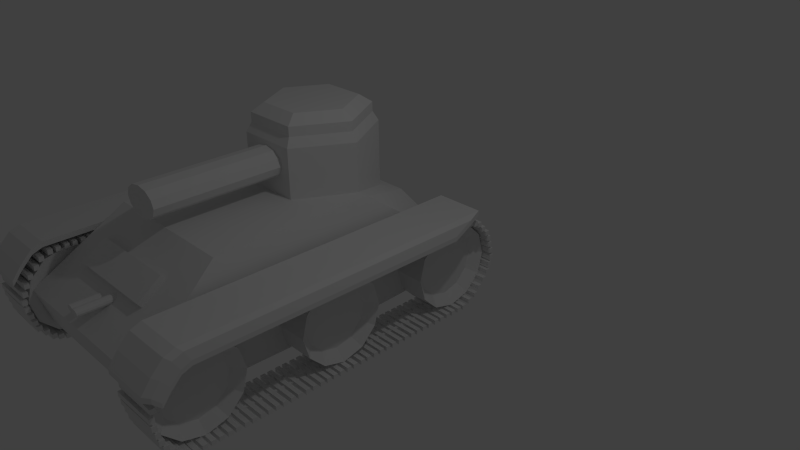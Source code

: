 # Source: StandardTank.blend  (saved by Blender 2.72.0; exported with 4.5.12 LTS)
import bpy
from mathutils import Matrix  # noqa: F401  (used for matrix-valued properties, if any)

bpy.ops.wm.read_factory_settings(use_empty=True)
scene = bpy.context.scene
scene.name = 'Scene'

# ---- collections
col_collection_1 = bpy.data.collections.new('Collection 1'); scene.collection.children.link(col_collection_1)

# ---- materials (node trees are filled in below, after node groups)
mat_material = bpy.data.materials.new('Material')
mat_material.alpha_threshold = 0.0
mat_material.use_transparent_shadow = False
mat_material.roughness = 0.5
mat_material.line_color = (0.0, 0.0, 0.0, 1.0)

# ---- material node trees

# ---- world
world_world = bpy.data.worlds.new('World'); scene.world = world_world
world_world.color = (0.05088, 0.05088, 0.05088)
world_world.use_sun_shadow = False
world_world.sun_shadow_jitter_overblur = 0.0
world_world.cycles.sampling_method = 'MANUAL'
world_world.cycles.sample_map_resolution = 256

# ---- cameras
cam_camera = bpy.data.cameras.new('Camera')
cam_camera.clip_end = 100.0
cam_camera.lens = 35.0
cam_camera.sensor_width = 32.0
cam_camera.sensor_height = 18.0
cam_camera.ortho_scale = 7.314
cam_camera.dof.focus_distance = 0.0
cam_camera.dof.aperture_fstop = 128.0

# ---- lights
light_lamp = bpy.data.lights.new('Lamp', 'POINT')
light_lamp.transmission_factor = 0.0
light_lamp.cutoff_distance = 30.0
light_lamp.energy = 100.0
light_lamp.shadow_buffer_clip_start = 1.001
light_lamp.shadow_soft_size = 0.1
light_lamp.shadow_maximum_resolution = 0.006
light_lamp.use_absolute_resolution = True
light_lamp.cycles.use_multiple_importance_sampling = False

# ---- meshes
me_cube = bpy.data.meshes.new('Cube')
me_cube.from_pydata([(-0.6946, 0.3764, -0.2062), (-0.6946, 0.3764, 0.8348), (-0.3473, 0.6874, -0.8347), (-0.3473, 0.6874, 0.8348), (0.3473, 0.6874, -0.8347), (0.3473, 0.6874, 0.8348), (0.6946, 0.3764, -0.2062), (0.6946, 0.3764, 0.8348), (0.3473, 0.06541, -0.2062), (0.3473, 0.06541, 0.8348), (-0.3473, 0.06541, -0.2062), (-0.3473, 0.06541, 0.8348), (-0.6323, 0.3764, 0.9824), (-0.3162, 0.6596, 0.9824), (0.3162, 0.6596, 0.9824), (0.6323, 0.3764, 0.9824), (0.3162, 0.09328, 0.9824), (-0.3162, 0.09328, 0.9824), (-0.6323, 0.3764, 1.135), (-0.3162, 0.6596, 1.135), (0.3162, 0.6596, 1.135), (0.6323, 0.3764, 1.135), (0.3162, 0.09328, 1.135), (-0.3162, 0.09328, 1.135), (-0.4914, 0.3764, 1.269), (-0.2457, 0.5965, 1.269), (0.2457, 0.5965, 1.269), (0.4914, 0.3764, 1.269), (0.2457, 0.1564, 1.269), (-0.2457, 0.1564, 1.269), (0.4883, -0.8806, -0.4984), (0.4883, -0.8282, -0.6888), (-0.5985, -0.8282, -0.6888), (-0.5985, -0.8806, -0.4984), (0.4883, -0.7474, -0.2143), (0.4883, -0.695, -0.4048), (-0.5985, -0.695, -0.4048), (-0.5985, -0.7474, -0.2143), (-0.1315, -1.07, -0.7742), (-0.1315, -0.7936, -0.7742), (-0.1566, -1.07, -0.7675), (-0.1566, -0.7936, -0.7675), (-0.1749, -1.07, -0.7491), (-0.1749, -0.7936, -0.7491), (-0.1816, -1.07, -0.7241), (-0.1816, -0.7936, -0.7241), (-0.1749, -1.07, -0.699), (-0.1749, -0.7936, -0.699), (-0.1566, -1.07, -0.6807), (-0.1566, -0.7936, -0.6807), (-0.1315, -1.07, -0.674), (-0.1315, -0.7936, -0.674), (-0.1064, -1.07, -0.6807), (-0.1064, -0.7936, -0.6807), (-0.08808, -1.07, -0.699), (-0.08808, -0.7936, -0.699), (-0.08137, -1.07, -0.7241), (-0.08137, -0.7936, -0.7241), (-0.08808, -1.07, -0.7491), (-0.08808, -0.7936, -0.7491), (-0.1064, -1.07, -0.7675), (-0.1064, -0.7936, -0.7675), (0.04935, -1.089, -0.7166), (0.04935, -0.7742, -0.7166), (0.02078, -1.089, -0.709), (0.02078, -0.7742, -0.709), (-0.0001391, -1.089, -0.6881), (-0.0001391, -0.7742, -0.6881), (-0.007795, -1.089, -0.6595), (-0.007795, -0.7742, -0.6595), (-0.0001391, -1.089, -0.6309), (-0.0001391, -0.7742, -0.6309), (0.02078, -1.089, -0.61), (0.02078, -0.7742, -0.61), (0.04935, -1.089, -0.6023), (0.04935, -0.7742, -0.6023), (0.07792, -1.089, -0.61), (0.07792, -0.7742, -0.61), (0.09884, -1.089, -0.6309), (0.09884, -0.7742, -0.6309), (0.1065, -1.089, -0.6595), (0.1065, -0.7742, -0.6595), (0.09884, -1.089, -0.6881), (0.09884, -0.7742, -0.6881), (0.07792, -1.089, -0.709), (0.07792, -0.7742, -0.709), (0.0, -0.6699, 0.7596), (0.0, 0.6, 0.7596), (0.1195, -0.6699, 0.7276), (0.1195, 0.6, 0.7276), (0.2069, -0.6699, 0.6402), (0.2069, 0.6, 0.6402), (0.2389, -0.6699, 0.5207), (0.2389, 0.6, 0.5207), (0.2069, -0.6699, 0.4013), (0.2069, 0.6, 0.4013), (0.1195, -0.6699, 0.3138), (0.1195, 0.6, 0.3138), (3.607e-08, -0.6699, 0.2818), (3.607e-08, 0.6, 0.2818), (-0.1195, -0.6699, 0.3138), (-0.1195, 0.6, 0.3138), (-0.2069, -0.6699, 0.4013), (-0.2069, 0.6, 0.4013), (-0.2389, -0.6699, 0.5207), (-0.2389, 0.6, 0.5207), (-0.2069, -0.6699, 0.6402), (-0.2069, 0.6, 0.6402), (-0.1195, -0.6699, 0.7276), (-0.1195, 0.6, 0.7276), (1.062, 0.8878, -0.9999), (1.047, -1.07, -0.9999), (-1.047, -1.07, -0.9999), (-1.062, 0.8878, -0.9999), (0.4855, 0.7847, -0.3403), (0.8249, -0.5615, 0.03371), (-0.8249, -0.5615, 0.03371), (-0.4855, 0.7847, -0.3403), (1.034, 0.3905, -0.9924), (-1.034, 0.3905, -0.9924), (0.8267, 0.3782, 0.05687), (-0.8267, 0.3782, 0.05687), (1.0, 0.8335, -1.613), (1.0, -0.9999, -1.613), (-1.0, -0.9999, -1.613), (-1.0, 0.8335, -1.613), (1.036, 0.3816, -1.623), (-1.036, 0.3816, -1.623), (1.517, 0.8518, -0.2852), (1.517, -0.9841, -0.2852), (0.9751, -0.9841, -0.2852), (0.9751, 0.8518, -0.2852), (1.517, 0.8518, -0.3704), (1.517, -0.9841, -0.3704), (0.9751, -0.9841, -0.3704), (0.9751, 0.8518, -0.3704), (1.517, -1.044, -0.3481), (0.9751, -1.044, -0.3481), (1.517, -1.044, -0.4332), (0.9751, -1.044, -0.4332), (1.517, -1.112, -0.5367), (0.9751, -1.112, -0.5367), (1.517, -1.112, -0.6219), (0.9751, -1.112, -0.6219), (1.517, -1.165, -0.7253), (0.9751, -1.165, -0.7253), (1.517, -1.165, -0.8105), (0.9751, -1.165, -0.8105), (1.576, 0.7584, -0.3271), (1.576, -0.9663, -0.3271), (1.576, 0.7584, -0.4071), (1.576, -0.9663, -0.4071), (1.576, -1.023, -0.3861), (1.576, -1.023, -0.4662), (1.576, -1.087, -0.5633), (1.576, -1.087, -0.6434), (1.576, -1.136, -0.7405), (1.576, -1.136, -0.8206), (1.601, 0.6358, -0.4637), (1.601, -0.943, -0.4637), (1.601, 0.6358, -0.537), (1.601, -0.943, -0.537), (1.601, -0.9948, -0.5178), (1.601, -0.9948, -0.5911), (1.601, -1.053, -0.68), (1.601, -1.053, -0.7533), (1.601, -1.098, -0.8422), (1.601, -1.098, -0.9155), (-1.271, -0.9034, -0.4899), (-1.271, 0.7562, -0.4899), (-1.303, 0.7562, -0.4899), (-1.303, -0.9034, -0.4899), (-1.271, -0.9034, -0.5098), (-1.271, 0.7562, -0.5098), (-1.303, 0.7562, -0.5098), (-1.303, -0.9034, -0.5098), (-1.137, -0.9097, -0.4899), (-1.137, 0.7499, -0.4899), (-1.17, 0.7499, -0.4899), (-1.17, -0.9097, -0.4899), (-1.137, -0.9097, -0.5098), (-1.137, 0.7499, -0.5098), (-1.17, 0.7499, -0.5098), (-1.17, -0.9097, -0.5098), (-1.271, -0.9034, -1.888), (-1.271, 0.7562, -1.888), (-1.303, 0.7562, -1.888), (-1.303, -0.9034, -1.888), (-1.271, -0.9034, -1.907), (-1.271, 0.7562, -1.907), (-1.303, 0.7562, -1.907), (-1.303, -0.9034, -1.907), (-1.137, -0.9097, -1.888), (-1.137, 0.7499, -1.888), (-1.17, 0.7499, -1.888), (-1.17, -0.9097, -1.888), (-1.137, -0.9097, -1.907), (-1.137, 0.7499, -1.907), (-1.17, 0.7499, -1.907), (-1.17, -0.9097, -1.907), (-1.013, -0.8911, -1.863), (-1.013, -0.9172, -1.863), (-1.505, -0.9172, -1.863), (-1.505, -0.8911, -1.863), (-1.013, -0.8911, -1.936), (-1.013, -0.9172, -1.936), (-1.505, -0.9172, -1.936), (-1.505, -0.8911, -1.936), (-1.013, -0.8941, -0.4503), (-1.013, -0.9203, -0.4503), (-1.505, -0.9203, -0.4503), (-1.505, -0.8941, -0.4503), (-1.013, -0.8941, -0.5231), (-1.013, -0.9203, -0.5231), (-1.505, -0.9203, -0.5231), (-1.505, -0.8941, -0.5231), (-1.519, -0.9668, -0.5208), (-1.519, -0.9392, -0.5208), (-0.9994, -0.9392, -0.5208), (-0.9994, -0.9668, -0.5208), (-1.519, -0.9668, -0.4439), (-1.519, -0.9392, -0.4439), (-0.9994, -0.9392, -0.4439), (-0.9994, -0.9668, -0.4439), (-1.519, -1.017, -0.5824), (-1.519, -0.989, -0.5824), (-0.9994, -0.989, -0.5824), (-0.9994, -1.017, -0.5824), (-1.519, -1.017, -0.5054), (-1.519, -0.989, -0.5054), (-0.9994, -0.989, -0.5054), (-0.9994, -1.017, -0.5054), (-1.519, -1.05, -0.6901), (-1.519, -1.022, -0.6901), (-0.9994, -1.022, -0.6901), (-0.9994, -1.05, -0.6901), (-1.519, -1.05, -0.6132), (-1.519, -1.022, -0.6132), (-0.9994, -1.022, -0.6132), (-0.9994, -1.05, -0.6132), (-1.519, -1.088, -0.7979), (-1.519, -1.061, -0.7979), (-0.9994, -1.061, -0.7979), (-0.9994, -1.088, -0.7979), (-1.519, -1.088, -0.721), (-1.519, -1.061, -0.721), (-0.9994, -1.061, -0.721), (-0.9994, -1.088, -0.721), (-1.519, -1.116, -0.9211), (-1.519, -1.088, -0.9211), (-0.9994, -1.088, -0.9211), (-0.9994, -1.116, -0.9211), (-1.519, -1.116, -0.8442), (-1.519, -1.088, -0.8442), (-0.9994, -1.088, -0.8442), (-0.9994, -1.116, -0.8442), (-1.519, -1.133, -1.044), (-1.519, -1.105, -1.044), (-0.9994, -1.105, -1.044), (-0.9994, -1.133, -1.044), (-1.519, -1.133, -0.9673), (-1.519, -1.105, -0.9673), (-0.9994, -1.105, -0.9673), (-0.9994, -1.133, -0.9673), (-1.519, -1.144, -1.167), (-1.519, -1.116, -1.167), (-0.9994, -1.116, -1.167), (-0.9994, -1.144, -1.167), (-1.519, -1.144, -1.09), (-1.519, -1.116, -1.09), (-0.9994, -1.116, -1.09), (-0.9994, -1.144, -1.09), (-1.519, -1.138, -1.291), (-1.519, -1.111, -1.291), (-0.9994, -1.111, -1.291), (-0.9994, -1.138, -1.291), (-1.519, -1.138, -1.214), (-1.519, -1.111, -1.214), (-0.9994, -1.111, -1.214), (-0.9994, -1.138, -1.214), (-1.519, -1.127, -1.414), (-1.519, -1.1, -1.414), (-0.9994, -1.1, -1.414), (-0.9994, -1.127, -1.414), (-1.519, -1.127, -1.337), (-1.519, -1.1, -1.337), (-0.9994, -1.1, -1.337), (-0.9994, -1.127, -1.337), (-1.519, -1.116, -1.537), (-1.519, -1.088, -1.537), (-0.9994, -1.088, -1.537), (-0.9994, -1.116, -1.537), (-1.519, -1.116, -1.46), (-1.519, -1.088, -1.46), (-0.9994, -1.088, -1.46), (-0.9994, -1.116, -1.46), (-1.519, -1.1, -1.645), (-1.519, -1.072, -1.645), (-0.9994, -1.072, -1.645), (-0.9994, -1.1, -1.645), (-1.519, -1.1, -1.568), (-1.519, -1.072, -1.568), (-0.9994, -1.072, -1.568), (-0.9994, -1.1, -1.568), (-1.519, -1.066, -1.752), (-1.519, -1.039, -1.752), (-0.9994, -1.039, -1.752), (-0.9994, -1.066, -1.752), (-1.519, -1.066, -1.676), (-1.519, -1.039, -1.676), (-0.9994, -1.039, -1.676), (-0.9994, -1.066, -1.676), (-1.519, -1.033, -1.86), (-1.519, -1.006, -1.86), (-0.9994, -1.006, -1.86), (-0.9994, -1.033, -1.86), (-1.519, -1.033, -1.783), (-1.519, -1.006, -1.783), (-0.9994, -1.006, -1.783), (-0.9994, -1.033, -1.783), (-1.519, -1.0, -1.906), (-1.519, -0.9724, -1.906), (-0.9994, -0.9724, -1.906), (-0.9994, -1.0, -1.906), (-1.519, -1.0, -1.829), (-1.519, -0.9724, -1.829), (-0.9994, -0.9724, -1.829), (-0.9994, -1.0, -1.829), (-1.519, -0.9613, -1.937), (-1.519, -0.9337, -1.937), (-0.9994, -0.9337, -1.937), (-0.9994, -0.9613, -1.937), (-1.519, -0.9613, -1.86), (-1.519, -0.9337, -1.86), (-0.9994, -0.9337, -1.86), (-0.9994, -0.9613, -1.86), (-1.013, 0.8323, -0.4655), (-1.013, 0.8062, -0.4655), (-1.505, 0.8062, -0.4655), (-1.505, 0.8323, -0.4655), (-1.013, 0.8323, -0.5383), (-1.013, 0.8062, -0.5383), (-1.505, 0.8062, -0.5383), (-1.505, 0.8323, -0.5383), (-1.013, 0.8689, -0.4947), (-1.013, 0.8428, -0.4947), (-1.505, 0.8428, -0.4947), (-1.505, 0.8689, -0.4947), (-1.013, 0.8689, -0.5674), (-1.013, 0.8428, -0.5674), (-1.505, 0.8428, -0.5674), (-1.505, 0.8689, -0.5674), (-1.013, 0.9003, -0.5384), (-1.013, 0.8742, -0.5384), (-1.505, 0.8742, -0.5384), (-1.505, 0.9003, -0.5384), (-1.013, 0.9003, -0.6111), (-1.013, 0.8742, -0.6111), (-1.505, 0.8742, -0.6111), (-1.505, 0.9003, -0.6111), (-1.013, 0.9317, -0.6403), (-1.013, 0.9056, -0.6403), (-1.505, 0.9056, -0.6403), (-1.505, 0.9317, -0.6403), (-1.013, 0.9317, -0.713), (-1.013, 0.9056, -0.713), (-1.505, 0.9056, -0.713), (-1.505, 0.9317, -0.713), (-1.013, 0.9631, -0.7422), (-1.013, 0.9369, -0.7422), (-1.505, 0.9369, -0.7422), (-1.505, 0.9631, -0.7422), (-1.013, 0.9631, -0.815), (-1.013, 0.9369, -0.815), (-1.505, 0.9369, -0.815), (-1.505, 0.9631, -0.815), (-1.013, 0.9788, -0.8441), (-1.013, 0.9526, -0.8441), (-1.505, 0.9526, -0.8441), (-1.505, 0.9788, -0.8441), (-1.013, 0.9788, -0.9169), (-1.013, 0.9526, -0.9169), (-1.505, 0.9526, -0.9169), (-1.505, 0.9788, -0.9169), (-1.013, 0.9892, -0.9606), (-1.013, 0.9631, -0.9606), (-1.505, 0.9631, -0.9606), (-1.505, 0.9892, -0.9606), (-1.013, 0.9892, -1.033), (-1.013, 0.9631, -1.033), (-1.505, 0.9631, -1.033), (-1.505, 0.9892, -1.033), (-1.013, 0.9997, -1.077), (-1.013, 0.9735, -1.077), (-1.505, 0.9735, -1.077), (-1.505, 0.9997, -1.077), (-1.013, 0.9997, -1.15), (-1.013, 0.9735, -1.15), (-1.505, 0.9735, -1.15), (-1.505, 0.9997, -1.15), (-1.013, 1.005, -1.194), (-1.013, 0.9788, -1.194), (-1.505, 0.9788, -1.194), (-1.505, 1.005, -1.194), (-1.013, 1.005, -1.266), (-1.013, 0.9788, -1.266), (-1.505, 0.9788, -1.266), (-1.505, 1.005, -1.266), (-1.013, 0.9944, -1.31), (-1.013, 0.9683, -1.31), (-1.505, 0.9683, -1.31), (-1.505, 0.9944, -1.31), (-1.013, 0.9944, -1.383), (-1.013, 0.9683, -1.383), (-1.505, 0.9683, -1.383), (-1.505, 0.9944, -1.383), (-1.013, 0.9788, -1.427), (-1.013, 0.9526, -1.427), (-1.505, 0.9526, -1.427), (-1.505, 0.9788, -1.427), (-1.013, 0.9788, -1.499), (-1.013, 0.9526, -1.499), (-1.505, 0.9526, -1.499), (-1.505, 0.9788, -1.499), (-1.013, 0.9526, -1.543), (-1.013, 0.9265, -1.543), (-1.505, 0.9265, -1.543), (-1.505, 0.9526, -1.543), (-1.013, 0.9526, -1.616), (-1.013, 0.9265, -1.616), (-1.505, 0.9265, -1.616), (-1.505, 0.9526, -1.616), (-1.013, 0.916, -1.645), (-1.013, 0.8899, -1.645), (-1.505, 0.8899, -1.645), (-1.505, 0.916, -1.645), (-1.013, 0.916, -1.718), (-1.013, 0.8899, -1.718), (-1.505, 0.8899, -1.718), (-1.505, 0.916, -1.718), (-1.013, 0.8846, -1.747), (-1.013, 0.8585, -1.747), (-1.505, 0.8585, -1.747), (-1.505, 0.8846, -1.747), (-1.013, 0.8846, -1.82), (-1.013, 0.8585, -1.82), (-1.505, 0.8585, -1.82), (-1.505, 0.8846, -1.82), (-1.013, 0.8376, -1.805), (-1.013, 0.8114, -1.805), (-1.505, 0.8114, -1.805), (-1.505, 0.8376, -1.805), (-1.013, 0.8376, -1.878), (-1.013, 0.8114, -1.878), (-1.505, 0.8114, -1.878), (-1.505, 0.8376, -1.878), (-1.013, -0.8459, -1.863), (-1.013, -0.8721, -1.863), (-1.505, -0.8721, -1.863), (-1.505, -0.8459, -1.863), (-1.013, -0.8459, -1.936), (-1.013, -0.8721, -1.936), (-1.505, -0.8721, -1.936), (-1.505, -0.8459, -1.936), (-1.013, -0.8036, -1.863), (-1.013, -0.8297, -1.863), (-1.505, -0.8297, -1.863), (-1.505, -0.8036, -1.863), (-1.013, -0.8036, -1.936), (-1.013, -0.8297, -1.936), (-1.505, -0.8297, -1.936), (-1.505, -0.8036, -1.936), (-1.013, -0.7151, -1.863), (-1.013, -0.7412, -1.863), (-1.505, -0.7412, -1.863), (-1.505, -0.7151, -1.863), (-1.013, -0.7151, -1.936), (-1.013, -0.7412, -1.936), (-1.505, -0.7412, -1.936), (-1.505, -0.7151, -1.936), (-1.013, -0.7574, -1.863), (-1.013, -0.7835, -1.863), (-1.505, -0.7835, -1.863), (-1.505, -0.7574, -1.863), (-1.013, -0.7574, -1.936), (-1.013, -0.7835, -1.936), (-1.505, -0.7835, -1.936), (-1.505, -0.7574, -1.936), (-1.013, -0.5785, -1.863), (-1.013, -0.6046, -1.863), (-1.505, -0.6046, -1.863), (-1.505, -0.5785, -1.863), (-1.013, -0.5785, -1.936), (-1.013, -0.6046, -1.936), (-1.505, -0.6046, -1.936), (-1.505, -0.5785, -1.936), (-1.013, -0.5362, -1.863), (-1.013, -0.5623, -1.863), (-1.505, -0.5623, -1.863), (-1.505, -0.5362, -1.863), (-1.013, -0.5362, -1.936), (-1.013, -0.5623, -1.936), (-1.505, -0.5623, -1.936), (-1.505, -0.5362, -1.936), (-1.013, -0.6247, -1.863), (-1.013, -0.6508, -1.863), (-1.505, -0.6508, -1.863), (-1.505, -0.6247, -1.863), (-1.013, -0.6247, -1.936), (-1.013, -0.6508, -1.936), (-1.505, -0.6508, -1.936), (-1.505, -0.6247, -1.936), (-1.013, -0.667, -1.863), (-1.013, -0.6932, -1.863), (-1.505, -0.6932, -1.863), (-1.505, -0.667, -1.863), (-1.013, -0.667, -1.936), (-1.013, -0.6932, -1.936), (-1.505, -0.6932, -1.936), (-1.505, -0.667, -1.936), (-1.013, -0.3136, -1.863), (-1.013, -0.3397, -1.863), (-1.505, -0.3397, -1.863), (-1.505, -0.3136, -1.863), (-1.013, -0.3136, -1.936), (-1.013, -0.3397, -1.936), (-1.505, -0.3397, -1.936), (-1.505, -0.3136, -1.936), (-1.013, -0.2713, -1.863), (-1.013, -0.2974, -1.863), (-1.505, -0.2974, -1.863), (-1.505, -0.2713, -1.863), (-1.013, -0.2713, -1.936), (-1.013, -0.2974, -1.936), (-1.505, -0.2974, -1.936), (-1.505, -0.2713, -1.936), (-1.013, -0.1828, -1.863), (-1.013, -0.2089, -1.863), (-1.505, -0.2089, -1.863), (-1.505, -0.1828, -1.863), (-1.013, -0.1828, -1.936), (-1.013, -0.2089, -1.936), (-1.505, -0.2089, -1.936), (-1.505, -0.1828, -1.936), (-1.013, -0.2251, -1.863), (-1.013, -0.2512, -1.863), (-1.505, -0.2512, -1.863), (-1.505, -0.2251, -1.863), (-1.013, -0.2251, -1.936), (-1.013, -0.2512, -1.936), (-1.505, -0.2512, -1.936), (-1.505, -0.2251, -1.936), (-1.013, -0.404, -1.863), (-1.013, -0.4301, -1.863), (-1.505, -0.4301, -1.863), (-1.505, -0.404, -1.863), (-1.013, -0.404, -1.936), (-1.013, -0.4301, -1.936), (-1.505, -0.4301, -1.936), (-1.505, -0.404, -1.936), (-1.013, -0.3616, -1.863), (-1.013, -0.3878, -1.863), (-1.505, -0.3878, -1.863), (-1.505, -0.3616, -1.863), (-1.013, -0.3616, -1.936), (-1.013, -0.3878, -1.936), (-1.505, -0.3878, -1.936), (-1.505, -0.3616, -1.936), (-1.013, -0.4502, -1.863), (-1.013, -0.4763, -1.863), (-1.505, -0.4763, -1.863), (-1.505, -0.4502, -1.863), (-1.013, -0.4502, -1.936), (-1.013, -0.4763, -1.936), (-1.505, -0.4763, -1.936), (-1.505, -0.4502, -1.936), (-1.013, -0.4925, -1.863), (-1.013, -0.5186, -1.863), (-1.505, -0.5186, -1.863), (-1.505, -0.4925, -1.863), (-1.013, -0.4925, -1.936), (-1.013, -0.5186, -1.936), (-1.505, -0.5186, -1.936), (-1.505, -0.4925, -1.936), (-1.013, 0.2114, -1.863), (-1.013, 0.1853, -1.863), (-1.505, 0.1853, -1.863), (-1.505, 0.2114, -1.863), (-1.013, 0.2114, -1.936), (-1.013, 0.1853, -1.936), (-1.505, 0.1853, -1.936), (-1.505, 0.2114, -1.936), (-1.013, 0.2538, -1.863), (-1.013, 0.2277, -1.863), (-1.505, 0.2277, -1.863), (-1.505, 0.2538, -1.863), (-1.013, 0.2538, -1.936), (-1.013, 0.2277, -1.936), (-1.505, 0.2277, -1.936), (-1.505, 0.2538, -1.936), (-1.013, 0.3423, -1.863), (-1.013, 0.3162, -1.863), (-1.505, 0.3162, -1.863), (-1.505, 0.3423, -1.863), (-1.013, 0.3423, -1.936), (-1.013, 0.3162, -1.936), (-1.505, 0.3162, -1.936), (-1.505, 0.3423, -1.936), (-1.013, 0.3, -1.863), (-1.013, 0.2738, -1.863), (-1.505, 0.2738, -1.863), (-1.505, 0.3, -1.863), (-1.013, 0.3, -1.936), (-1.013, 0.2738, -1.936), (-1.505, 0.2738, -1.936), (-1.505, 0.3, -1.936), (-1.013, 0.4789, -1.863), (-1.013, 0.4527, -1.863), (-1.505, 0.4527, -1.863), (-1.505, 0.4789, -1.863), (-1.013, 0.4789, -1.936), (-1.013, 0.4527, -1.936), (-1.505, 0.4527, -1.936), (-1.505, 0.4789, -1.936), (-1.013, 0.5212, -1.863), (-1.013, 0.4951, -1.863), (-1.505, 0.4951, -1.863), (-1.505, 0.5212, -1.863), (-1.013, 0.5212, -1.936), (-1.013, 0.4951, -1.936), (-1.505, 0.4951, -1.936), (-1.505, 0.5212, -1.936), (-1.013, 0.4327, -1.863), (-1.013, 0.4066, -1.863), (-1.505, 0.4066, -1.863), (-1.505, 0.4327, -1.863), (-1.013, 0.4327, -1.936), (-1.013, 0.4066, -1.936), (-1.505, 0.4066, -1.936), (-1.505, 0.4327, -1.936), (-1.013, 0.3903, -1.863), (-1.013, 0.3642, -1.863), (-1.505, 0.3642, -1.863), (-1.505, 0.3903, -1.863), (-1.013, 0.3903, -1.936), (-1.013, 0.3642, -1.936), (-1.505, 0.3642, -1.936), (-1.505, 0.3903, -1.936), (-1.013, 0.03692, -1.863), (-1.013, 0.01079, -1.863), (-1.505, 0.01079, -1.863), (-1.505, 0.03692, -1.863), (-1.013, 0.03692, -1.936), (-1.013, 0.01079, -1.936), (-1.505, 0.01079, -1.936), (-1.505, 0.03692, -1.936), (-1.013, 0.07926, -1.863), (-1.013, 0.05313, -1.863), (-1.505, 0.05313, -1.863), (-1.505, 0.07926, -1.863), (-1.013, 0.07926, -1.936), (-1.013, 0.05313, -1.936), (-1.505, 0.05313, -1.936), (-1.505, 0.07926, -1.936), (-1.013, 0.1678, -1.863), (-1.013, 0.1416, -1.863), (-1.505, 0.1416, -1.863), (-1.505, 0.1678, -1.863), (-1.013, 0.1678, -1.936), (-1.013, 0.1416, -1.936), (-1.505, 0.1416, -1.936), (-1.505, 0.1678, -1.936), (-1.013, 0.1254, -1.863), (-1.013, 0.09931, -1.863), (-1.505, 0.09931, -1.863), (-1.505, 0.1254, -1.863), (-1.013, 0.1254, -1.936), (-1.013, 0.09931, -1.936), (-1.505, 0.09931, -1.936), (-1.505, 0.1254, -1.936), (-1.013, -0.05345, -1.863), (-1.013, -0.07958, -1.863), (-1.505, -0.07958, -1.863), (-1.505, -0.05345, -1.863), (-1.013, -0.05345, -1.936), (-1.013, -0.07958, -1.936), (-1.505, -0.07958, -1.936), (-1.505, -0.05345, -1.936), (-1.013, -0.01111, -1.863), (-1.013, -0.03724, -1.863), (-1.505, -0.03724, -1.863), (-1.505, -0.01111, -1.863), (-1.013, -0.01111, -1.936), (-1.013, -0.03724, -1.936), (-1.505, -0.03724, -1.936), (-1.505, -0.01111, -1.936), (-1.013, -0.09963, -1.863), (-1.013, -0.1258, -1.863), (-1.505, -0.1258, -1.863), (-1.505, -0.09963, -1.863), (-1.013, -0.09963, -1.936), (-1.013, -0.1258, -1.936), (-1.505, -0.1258, -1.936), (-1.505, -0.09963, -1.936), (-1.013, -0.142, -1.863), (-1.013, -0.1681, -1.863), (-1.505, -0.1681, -1.863), (-1.505, -0.142, -1.863), (-1.013, -0.142, -1.936), (-1.013, -0.1681, -1.936), (-1.505, -0.1681, -1.936), (-1.505, -0.142, -1.936), (-1.013, 0.6596, -1.863), (-1.013, 0.6335, -1.863), (-1.505, 0.6335, -1.863), (-1.505, 0.6596, -1.863), (-1.013, 0.6596, -1.936), (-1.013, 0.6335, -1.936), (-1.505, 0.6335, -1.936), (-1.505, 0.6596, -1.936), (-1.013, 0.702, -1.863), (-1.013, 0.6758, -1.863), (-1.505, 0.6758, -1.863), (-1.505, 0.702, -1.863), (-1.013, 0.702, -1.936), (-1.013, 0.6758, -1.936), (-1.505, 0.6758, -1.936), (-1.505, 0.702, -1.936), (-1.013, 0.7905, -1.863), (-1.013, 0.7644, -1.863), (-1.505, 0.7644, -1.863), (-1.505, 0.7905, -1.863), (-1.013, 0.7905, -1.936), (-1.013, 0.7644, -1.936), (-1.505, 0.7644, -1.936), (-1.505, 0.7905, -1.936), (-1.013, 0.7481, -1.863), (-1.013, 0.722, -1.863), (-1.505, 0.722, -1.863), (-1.505, 0.7481, -1.863), (-1.013, 0.7481, -1.936), (-1.013, 0.722, -1.936), (-1.505, 0.722, -1.936), (-1.505, 0.7481, -1.936), (-1.013, 0.5693, -1.863), (-1.013, 0.5431, -1.863), (-1.505, 0.5431, -1.863), (-1.505, 0.5693, -1.863), (-1.013, 0.5693, -1.936), (-1.013, 0.5431, -1.936), (-1.505, 0.5431, -1.936), (-1.505, 0.5693, -1.936), (-1.013, 0.6116, -1.863), (-1.013, 0.5855, -1.863), (-1.505, 0.5855, -1.863), (-1.505, 0.6116, -1.863), (-1.013, 0.6116, -1.936), (-1.013, 0.5855, -1.936), (-1.505, 0.5855, -1.936), (-1.505, 0.6116, -1.936), (-1.013, 0.6116, -0.4503), (-1.013, 0.5855, -0.4503), (-1.505, 0.5855, -0.4503), (-1.505, 0.6116, -0.4503), (-1.013, 0.6116, -0.5231), (-1.013, 0.5855, -0.5231), (-1.505, 0.5855, -0.5231), (-1.505, 0.6116, -0.5231), (-1.013, 0.5693, -0.4503), (-1.013, 0.5431, -0.4503), (-1.505, 0.5431, -0.4503), (-1.505, 0.5693, -0.4503), (-1.013, 0.5693, -0.5231), (-1.013, 0.5431, -0.5231), (-1.505, 0.5431, -0.5231), (-1.505, 0.5693, -0.5231), (-1.013, 0.7481, -0.4503), (-1.013, 0.722, -0.4503), (-1.505, 0.722, -0.4503), (-1.505, 0.7481, -0.4503), (-1.013, 0.7481, -0.5231), (-1.013, 0.722, -0.5231), (-1.505, 0.722, -0.5231), (-1.505, 0.7481, -0.5231), (-1.013, 0.7905, -0.4503), (-1.013, 0.7644, -0.4503), (-1.505, 0.7644, -0.4503), (-1.505, 0.7905, -0.4503), (-1.013, 0.7905, -0.5231), (-1.013, 0.7644, -0.5231), (-1.505, 0.7644, -0.5231), (-1.505, 0.7905, -0.5231), (-1.013, 0.702, -0.4503), (-1.013, 0.6758, -0.4503), (-1.505, 0.6758, -0.4503), (-1.505, 0.702, -0.4503), (-1.013, 0.702, -0.5231), (-1.013, 0.6758, -0.5231), (-1.505, 0.6758, -0.5231), (-1.505, 0.702, -0.5231), (-1.013, 0.6596, -0.4503), (-1.013, 0.6335, -0.4503), (-1.505, 0.6335, -0.4503), (-1.505, 0.6596, -0.4503), (-1.013, 0.6596, -0.5231), (-1.013, 0.6335, -0.5231), (-1.505, 0.6335, -0.5231), (-1.505, 0.6596, -0.5231), (-1.013, -0.142, -0.4503), (-1.013, -0.1681, -0.4503), (-1.505, -0.1681, -0.4503), (-1.505, -0.142, -0.4503), (-1.013, -0.142, -0.5231), (-1.013, -0.1681, -0.5231), (-1.505, -0.1681, -0.5231), (-1.505, -0.142, -0.5231), (-1.013, -0.09963, -0.4503), (-1.013, -0.1258, -0.4503), (-1.505, -0.1258, -0.4503), (-1.505, -0.09963, -0.4503), (-1.013, -0.09963, -0.5231), (-1.013, -0.1258, -0.5231), (-1.505, -0.1258, -0.5231), (-1.505, -0.09963, -0.5231), (-1.013, -0.01111, -0.4503), (-1.013, -0.03724, -0.4503), (-1.505, -0.03724, -0.4503), (-1.505, -0.01111, -0.4503), (-1.013, -0.01111, -0.5231), (-1.013, -0.03724, -0.5231), (-1.505, -0.03724, -0.5231), (-1.505, -0.01111, -0.5231), (-1.013, -0.05345, -0.4503), (-1.013, -0.07958, -0.4503), (-1.505, -0.07958, -0.4503), (-1.505, -0.05345, -0.4503), (-1.013, -0.05345, -0.5231), (-1.013, -0.07958, -0.5231), (-1.505, -0.07958, -0.5231), (-1.505, -0.05345, -0.5231), (-1.013, 0.1254, -0.4503), (-1.013, 0.09931, -0.4503), (-1.505, 0.09931, -0.4503), (-1.505, 0.1254, -0.4503), (-1.013, 0.1254, -0.5231), (-1.013, 0.09931, -0.5231), (-1.505, 0.09931, -0.5231), (-1.505, 0.1254, -0.5231), (-1.013, 0.1678, -0.4503), (-1.013, 0.1416, -0.4503), (-1.505, 0.1416, -0.4503), (-1.505, 0.1678, -0.4503), (-1.013, 0.1678, -0.5231), (-1.013, 0.1416, -0.5231), (-1.505, 0.1416, -0.5231), (-1.505, 0.1678, -0.5231), (-1.013, 0.07926, -0.4503), (-1.013, 0.05313, -0.4503), (-1.505, 0.05313, -0.4503), (-1.505, 0.07926, -0.4503), (-1.013, 0.07926, -0.5231), (-1.013, 0.05313, -0.5231), (-1.505, 0.05313, -0.5231), (-1.505, 0.07926, -0.5231), (-1.013, 0.03692, -0.4503), (-1.013, 0.01079, -0.4503), (-1.505, 0.01079, -0.4503), (-1.505, 0.03692, -0.4503), (-1.013, 0.03692, -0.5231), (-1.013, 0.01079, -0.5231), (-1.505, 0.01079, -0.5231), (-1.505, 0.03692, -0.5231), (-1.013, 0.3903, -0.4503), (-1.013, 0.3642, -0.4503), (-1.505, 0.3642, -0.4503), (-1.505, 0.3903, -0.4503), (-1.013, 0.3903, -0.5231), (-1.013, 0.3642, -0.5231), (-1.505, 0.3642, -0.5231), (-1.505, 0.3903, -0.5231), (-1.013, 0.4327, -0.4503), (-1.013, 0.4066, -0.4503), (-1.505, 0.4066, -0.4503), (-1.505, 0.4327, -0.4503), (-1.013, 0.4327, -0.5231), (-1.013, 0.4066, -0.5231), (-1.505, 0.4066, -0.5231), (-1.505, 0.4327, -0.5231), (-1.013, 0.5212, -0.4503), (-1.013, 0.4951, -0.4503), (-1.505, 0.4951, -0.4503), (-1.505, 0.5212, -0.4503), (-1.013, 0.5212, -0.5231), (-1.013, 0.4951, -0.5231), (-1.505, 0.4951, -0.5231), (-1.505, 0.5212, -0.5231), (-1.013, 0.4789, -0.4503), (-1.013, 0.4527, -0.4503), (-1.505, 0.4527, -0.4503), (-1.505, 0.4789, -0.4503), (-1.013, 0.4789, -0.5231), (-1.013, 0.4527, -0.5231), (-1.505, 0.4527, -0.5231), (-1.505, 0.4789, -0.5231), (-1.013, 0.3, -0.4503), (-1.013, 0.2738, -0.4503), (-1.505, 0.2738, -0.4503), (-1.505, 0.3, -0.4503), (-1.013, 0.3, -0.5231), (-1.013, 0.2738, -0.5231), (-1.505, 0.2738, -0.5231), (-1.505, 0.3, -0.5231), (-1.013, 0.3423, -0.4503), (-1.013, 0.3162, -0.4503), (-1.505, 0.3162, -0.4503), (-1.505, 0.3423, -0.4503), (-1.013, 0.3423, -0.5231), (-1.013, 0.3162, -0.5231), (-1.505, 0.3162, -0.5231), (-1.505, 0.3423, -0.5231), (-1.013, 0.2538, -0.4503), (-1.013, 0.2277, -0.4503), (-1.505, 0.2277, -0.4503), (-1.505, 0.2538, -0.4503), (-1.013, 0.2538, -0.5231), (-1.013, 0.2277, -0.5231), (-1.505, 0.2277, -0.5231), (-1.505, 0.2538, -0.5231), (-1.013, 0.2114, -0.4503), (-1.013, 0.1853, -0.4503), (-1.505, 0.1853, -0.4503), (-1.505, 0.2114, -0.4503), (-1.013, 0.2114, -0.5231), (-1.013, 0.1853, -0.5231), (-1.505, 0.1853, -0.5231), (-1.505, 0.2114, -0.5231), (-1.013, -0.4925, -0.4503), (-1.013, -0.5186, -0.4503), (-1.505, -0.5186, -0.4503), (-1.505, -0.4925, -0.4503), (-1.013, -0.4925, -0.5231), (-1.013, -0.5186, -0.5231), (-1.505, -0.5186, -0.5231), (-1.505, -0.4925, -0.5231), (-1.013, -0.4502, -0.4503), (-1.013, -0.4763, -0.4503), (-1.505, -0.4763, -0.4503), (-1.505, -0.4502, -0.4503), (-1.013, -0.4502, -0.5231), (-1.013, -0.4763, -0.5231), (-1.505, -0.4763, -0.5231), (-1.505, -0.4502, -0.5231), (-1.013, -0.3616, -0.4503), (-1.013, -0.3878, -0.4503), (-1.505, -0.3878, -0.4503), (-1.505, -0.3616, -0.4503), (-1.013, -0.3616, -0.5231), (-1.013, -0.3878, -0.5231), (-1.505, -0.3878, -0.5231), (-1.505, -0.3616, -0.5231), (-1.013, -0.404, -0.4503), (-1.013, -0.4301, -0.4503), (-1.505, -0.4301, -0.4503), (-1.505, -0.404, -0.4503), (-1.013, -0.404, -0.5231), (-1.013, -0.4301, -0.5231), (-1.505, -0.4301, -0.5231), (-1.505, -0.404, -0.5231), (-1.013, -0.2251, -0.4503), (-1.013, -0.2512, -0.4503), (-1.505, -0.2512, -0.4503), (-1.505, -0.2251, -0.4503), (-1.013, -0.2251, -0.5231), (-1.013, -0.2512, -0.5231), (-1.505, -0.2512, -0.5231), (-1.505, -0.2251, -0.5231), (-1.013, -0.1828, -0.4503), (-1.013, -0.2089, -0.4503), (-1.505, -0.2089, -0.4503), (-1.505, -0.1828, -0.4503), (-1.013, -0.1828, -0.5231), (-1.013, -0.2089, -0.5231), (-1.505, -0.2089, -0.5231), (-1.505, -0.1828, -0.5231), (-1.013, -0.2713, -0.4503), (-1.013, -0.2974, -0.4503), (-1.505, -0.2974, -0.4503), (-1.505, -0.2713, -0.4503), (-1.013, -0.2713, -0.5231), (-1.013, -0.2974, -0.5231), (-1.505, -0.2974, -0.5231), (-1.505, -0.2713, -0.5231), (-1.013, -0.3136, -0.4503), (-1.013, -0.3397, -0.4503), (-1.505, -0.3397, -0.4503), (-1.505, -0.3136, -0.4503), (-1.013, -0.3136, -0.5231), (-1.013, -0.3397, -0.5231), (-1.505, -0.3397, -0.5231), (-1.505, -0.3136, -0.5231), (-1.013, -0.667, -0.4503), (-1.013, -0.6932, -0.4503), (-1.505, -0.6932, -0.4503), (-1.505, -0.667, -0.4503), (-1.013, -0.667, -0.5231), (-1.013, -0.6932, -0.5231), (-1.505, -0.6932, -0.5231), (-1.505, -0.667, -0.5231), (-1.013, -0.6247, -0.4503), (-1.013, -0.6508, -0.4503), (-1.505, -0.6508, -0.4503), (-1.505, -0.6247, -0.4503), (-1.013, -0.6247, -0.5231), (-1.013, -0.6508, -0.5231), (-1.505, -0.6508, -0.5231), (-1.505, -0.6247, -0.5231), (-1.013, -0.5362, -0.4503), (-1.013, -0.5623, -0.4503), (-1.505, -0.5623, -0.4503), (-1.505, -0.5362, -0.4503), (-1.013, -0.5362, -0.5231), (-1.013, -0.5623, -0.5231), (-1.505, -0.5623, -0.5231), (-1.505, -0.5362, -0.5231), (-1.013, -0.5785, -0.4503), (-1.013, -0.6046, -0.4503), (-1.505, -0.6046, -0.4503), (-1.505, -0.5785, -0.4503), (-1.013, -0.5785, -0.5231), (-1.013, -0.6046, -0.5231), (-1.505, -0.6046, -0.5231), (-1.505, -0.5785, -0.5231), (-1.013, -0.7574, -0.4503), (-1.013, -0.7835, -0.4503), (-1.505, -0.7835, -0.4503), (-1.505, -0.7574, -0.4503), (-1.013, -0.7574, -0.5231), (-1.013, -0.7835, -0.5231), (-1.505, -0.7835, -0.5231), (-1.505, -0.7574, -0.5231), (-1.013, -0.7151, -0.4503), (-1.013, -0.7412, -0.4503), (-1.505, -0.7412, -0.4503), (-1.505, -0.7151, -0.4503), (-1.013, -0.7151, -0.5231), (-1.013, -0.7412, -0.5231), (-1.505, -0.7412, -0.5231), (-1.505, -0.7151, -0.5231), (-1.013, -0.8036, -0.4503), (-1.013, -0.8297, -0.4503), (-1.505, -0.8297, -0.4503), (-1.505, -0.8036, -0.4503), (-1.013, -0.8036, -0.5231), (-1.013, -0.8297, -0.5231), (-1.505, -0.8297, -0.5231), (-1.505, -0.8036, -0.5231), (-1.013, -0.8459, -0.4503), (-1.013, -0.8721, -0.4503), (-1.505, -0.8721, -0.4503), (-1.505, -0.8459, -0.4503), (-1.013, -0.8459, -0.5231), (-1.013, -0.8721, -0.5231), (-1.505, -0.8721, -0.5231), (-1.505, -0.8459, -0.5231), (-1.4, -0.6178, -1.184), (-1.038, -0.6178, -1.184), (-1.4, -0.6506, -1.524), (-1.038, -0.6506, -1.524), (-1.4, -0.74, -1.773), (-1.038, -0.74, -1.773), (-1.4, -0.8621, -1.864), (-1.038, -0.8621, -1.864), (-1.4, -0.9842, -1.773), (-1.038, -0.9842, -1.773), (-1.4, -1.074, -1.524), (-1.038, -1.074, -1.524), (-1.4, -1.106, -1.184), (-1.038, -1.106, -1.184), (-1.4, -1.074, -0.8437), (-1.038, -1.074, -0.8437), (-1.4, -0.9842, -0.5948), (-1.038, -0.9842, -0.5948), (-1.4, -0.8621, -0.5037), (-1.038, -0.8621, -0.5037), (-1.4, -0.74, -0.5948), (-1.038, -0.74, -0.5948), (-1.4, -0.6506, -0.8437), (-1.038, -0.6506, -0.8437), (-1.4, 0.1897, -1.184), (-1.038, 0.1897, -1.184), (-1.4, 0.157, -1.524), (-1.038, 0.157, -1.524), (-1.4, 0.06758, -1.773), (-1.038, 0.06758, -1.773), (-1.4, -0.05453, -1.864), (-1.038, -0.05453, -1.864), (-1.4, -0.1766, -1.773), (-1.038, -0.1766, -1.773), (-1.4, -0.266, -1.524), (-1.038, -0.266, -1.524), (-1.4, -0.2987, -1.184), (-1.038, -0.2987, -1.184), (-1.4, -0.266, -0.8437), (-1.038, -0.266, -0.8437), (-1.4, -0.1766, -0.5948), (-1.038, -0.1766, -0.5948), (-1.4, -0.05453, -0.5037), (-1.038, -0.05453, -0.5037), (-1.4, 0.06758, -0.5948), (-1.038, 0.06758, -0.5948), (-1.4, 0.157, -0.8437), (-1.038, 0.157, -0.8437), (-1.4, 0.9744, -1.184), (-1.038, 0.9744, -1.184), (-1.4, 0.9417, -1.524), (-1.038, 0.9417, -1.524), (-1.4, 0.8523, -1.773), (-1.038, 0.8523, -1.773), (-1.4, 0.7302, -1.864), (-1.038, 0.7302, -1.864), (-1.4, 0.6081, -1.773), (-1.038, 0.6081, -1.773), (-1.4, 0.5187, -1.524), (-1.038, 0.5187, -1.524), (-1.4, 0.486, -1.184), (-1.038, 0.486, -1.184), (-1.4, 0.5187, -0.8437), (-1.038, 0.5187, -0.8437), (-1.4, 0.6081, -0.5948), (-1.038, 0.6081, -0.5948), (-1.4, 0.7302, -0.5037), (-1.038, 0.7302, -0.5037), (-1.4, 0.8523, -0.5948), (-1.038, 0.8523, -0.5948), (-1.4, 0.9417, -0.8437), (-1.038, 0.9417, -0.8437), (-1.289, -0.6745, -1.184), (-1.289, -0.6997, -1.445), (-1.289, -0.7683, -1.636), (-1.289, -0.8621, -1.706), (-1.289, -0.9558, -1.636), (-1.289, -1.024, -1.445), (-1.289, -1.05, -1.184), (-1.289, -1.024, -0.9226), (-1.289, -0.9558, -0.7315), (-1.289, -0.8621, -0.6615), (-1.289, -0.7683, -0.7315), (-1.289, -0.6997, -0.9226), (-1.291, 0.1321, -1.184), (-1.291, 0.1071, -1.444), (-1.291, 0.03878, -1.634), (-1.291, -0.05453, -1.703), (-1.291, -0.1478, -1.634), (-1.291, -0.2162, -1.444), (-1.291, -0.2412, -1.184), (-1.291, -0.2162, -0.9239), (-1.291, -0.1478, -0.7337), (-1.291, -0.05453, -0.6641), (-1.291, 0.03878, -0.7337), (-1.291, 0.1071, -0.9239), (-1.292, 0.9195, -1.184), (-1.292, 0.8941, -1.447), (-1.292, 0.8248, -1.64), (-1.292, 0.7302, -1.711), (-1.292, 0.6355, -1.64), (-1.292, 0.5662, -1.447), (-1.292, 0.5409, -1.184), (-1.292, 0.5662, -0.9201), (-1.292, 0.6355, -0.7272), (-1.292, 0.7302, -0.6566), (-1.292, 0.8248, -0.7272), (-1.292, 0.8941, -0.9201), (-1.539, 0.8518, -0.2852), (-1.539, -0.9841, -0.2852), (-0.9979, -0.9841, -0.2852), (-0.9979, 0.8518, -0.2852), (-1.539, 0.8518, -0.3704), (-1.539, -0.9841, -0.3704), (-0.9979, -0.9841, -0.3704), (-0.9979, 0.8518, -0.3704), (-1.539, -1.044, -0.3481), (-0.9979, -1.044, -0.3481), (-1.539, -1.044, -0.4332), (-0.9979, -1.044, -0.4332), (-1.539, -1.112, -0.5367), (-0.9979, -1.112, -0.5367), (-1.539, -1.112, -0.6219), (-0.9979, -1.112, -0.6219), (-1.539, -1.165, -0.7253), (-0.9979, -1.165, -0.7253), (-1.539, -1.165, -0.8105), (-0.9979, -1.165, -0.8105), (-1.599, 0.7584, -0.3271), (-1.599, -0.9663, -0.3271), (-1.599, 0.7584, -0.4071), (-1.599, -0.9663, -0.4071), (-1.599, -1.023, -0.3861), (-1.599, -1.023, -0.4662), (-1.599, -1.087, -0.5633), (-1.599, -1.087, -0.6434), (-1.599, -1.136, -0.7405), (-1.599, -1.136, -0.8206), (-1.624, 0.6358, -0.4637), (-1.624, -0.943, -0.4637), (-1.624, 0.6358, -0.537), (-1.624, -0.943, -0.537), (-1.624, -0.9948, -0.5178), (-1.624, -0.9948, -0.5911), (-1.624, -1.053, -0.68), (-1.624, -1.053, -0.7533), (-1.624, -1.098, -0.8422), (-1.624, -1.098, -0.9155), (1.248, -0.9034, -0.4899), (1.248, 0.7562, -0.4899), (1.28, 0.7562, -0.4899), (1.28, -0.9034, -0.4899), (1.248, -0.9034, -0.5098), (1.248, 0.7562, -0.5098), (1.28, 0.7562, -0.5098), (1.28, -0.9034, -0.5098), (1.115, -0.9097, -0.4899), (1.115, 0.7499, -0.4899), (1.147, 0.7499, -0.4899), (1.147, -0.9097, -0.4899), (1.115, -0.9097, -0.5098), (1.115, 0.7499, -0.5098), (1.147, 0.7499, -0.5098), (1.147, -0.9097, -0.5098), (1.248, -0.9034, -1.888), (1.248, 0.7562, -1.888), (1.28, 0.7562, -1.888), (1.28, -0.9034, -1.888), (1.248, -0.9034, -1.907), (1.248, 0.7562, -1.907), (1.28, 0.7562, -1.907), (1.28, -0.9034, -1.907), (1.115, -0.9097, -1.888), (1.115, 0.7499, -1.888), (1.147, 0.7499, -1.888), (1.147, -0.9097, -1.888), (1.115, -0.9097, -1.907), (1.115, 0.7499, -1.907), (1.147, 0.7499, -1.907), (1.147, -0.9097, -1.907), (0.9907, -0.8911, -1.863), (0.9907, -0.9172, -1.863), (1.482, -0.9172, -1.863), (1.482, -0.8911, -1.863), (0.9907, -0.8911, -1.936), (0.9907, -0.9172, -1.936), (1.482, -0.9172, -1.936), (1.482, -0.8911, -1.936), (0.9907, -0.8941, -0.4503), (0.9907, -0.9203, -0.4503), (1.482, -0.9203, -0.4503), (1.482, -0.8941, -0.4503), (0.9907, -0.8941, -0.5231), (0.9907, -0.9203, -0.5231), (1.482, -0.9203, -0.5231), (1.482, -0.8941, -0.5231), (1.497, -0.9668, -0.5208), (1.497, -0.9392, -0.5208), (0.9766, -0.9392, -0.5208), (0.9766, -0.9668, -0.5208), (1.497, -0.9668, -0.4439), (1.497, -0.9392, -0.4439), (0.9766, -0.9392, -0.4439), (0.9766, -0.9668, -0.4439), (1.497, -1.017, -0.5824), (1.497, -0.989, -0.5824), (0.9766, -0.989, -0.5824), (0.9766, -1.017, -0.5824), (1.497, -1.017, -0.5054), (1.497, -0.989, -0.5054), (0.9766, -0.989, -0.5054), (0.9766, -1.017, -0.5054), (1.497, -1.05, -0.6901), (1.497, -1.022, -0.6901), (0.9766, -1.022, -0.6901), (0.9766, -1.05, -0.6901), (1.497, -1.05, -0.6132), (1.497, -1.022, -0.6132), (0.9766, -1.022, -0.6132), (0.9766, -1.05, -0.6132), (1.497, -1.088, -0.7979), (1.497, -1.061, -0.7979), (0.9766, -1.061, -0.7979), (0.9766, -1.088, -0.7979), (1.497, -1.088, -0.721), (1.497, -1.061, -0.721), (0.9766, -1.061, -0.721), (0.9766, -1.088, -0.721), (1.497, -1.116, -0.9211), (1.497, -1.088, -0.9211), (0.9766, -1.088, -0.9211), (0.9766, -1.116, -0.9211), (1.497, -1.116, -0.8442), (1.497, -1.088, -0.8442), (0.9766, -1.088, -0.8442), (0.9766, -1.116, -0.8442), (1.497, -1.133, -1.044), (1.497, -1.105, -1.044), (0.9766, -1.105, -1.044), (0.9766, -1.133, -1.044), (1.497, -1.133, -0.9673), (1.497, -1.105, -0.9673), (0.9766, -1.105, -0.9673), (0.9766, -1.133, -0.9673), (1.497, -1.144, -1.167), (1.497, -1.116, -1.167), (0.9766, -1.116, -1.167), (0.9766, -1.144, -1.167), (1.497, -1.144, -1.09), (1.497, -1.116, -1.09), (0.9766, -1.116, -1.09), (0.9766, -1.144, -1.09), (1.497, -1.138, -1.291), (1.497, -1.111, -1.291), (0.9766, -1.111, -1.291), (0.9766, -1.138, -1.291), (1.497, -1.138, -1.214), (1.497, -1.111, -1.214), (0.9766, -1.111, -1.214), (0.9766, -1.138, -1.214), (1.497, -1.127, -1.414), (1.497, -1.1, -1.414), (0.9766, -1.1, -1.414), (0.9766, -1.127, -1.414), (1.497, -1.127, -1.337), (1.497, -1.1, -1.337), (0.9766, -1.1, -1.337), (0.9766, -1.127, -1.337), (1.497, -1.116, -1.537), (1.497, -1.088, -1.537), (0.9766, -1.088, -1.537), (0.9766, -1.116, -1.537), (1.497, -1.116, -1.46), (1.497, -1.088, -1.46), (0.9766, -1.088, -1.46), (0.9766, -1.116, -1.46), (1.497, -1.1, -1.645), (1.497, -1.072, -1.645), (0.9766, -1.072, -1.645), (0.9766, -1.1, -1.645), (1.497, -1.1, -1.568), (1.497, -1.072, -1.568), (0.9766, -1.072, -1.568), (0.9766, -1.1, -1.568), (1.497, -1.066, -1.752), (1.497, -1.039, -1.752), (0.9766, -1.039, -1.752), (0.9766, -1.066, -1.752), (1.497, -1.066, -1.676), (1.497, -1.039, -1.676), (0.9766, -1.039, -1.676), (0.9766, -1.066, -1.676), (1.497, -1.033, -1.86), (1.497, -1.006, -1.86), (0.9766, -1.006, -1.86), (0.9766, -1.033, -1.86), (1.497, -1.033, -1.783), (1.497, -1.006, -1.783), (0.9766, -1.006, -1.783), (0.9766, -1.033, -1.783), (1.497, -1.0, -1.906), (1.497, -0.9724, -1.906), (0.9766, -0.9724, -1.906), (0.9766, -1.0, -1.906), (1.497, -1.0, -1.829), (1.497, -0.9724, -1.829), (0.9766, -0.9724, -1.829), (0.9766, -1.0, -1.829), (1.497, -0.9613, -1.937), (1.497, -0.9337, -1.937), (0.9766, -0.9337, -1.937), (0.9766, -0.9613, -1.937), (1.497, -0.9613, -1.86), (1.497, -0.9337, -1.86), (0.9766, -0.9337, -1.86), (0.9766, -0.9613, -1.86), (0.9907, 0.8323, -0.4655), (0.9907, 0.8062, -0.4655), (1.482, 0.8062, -0.4655), (1.482, 0.8323, -0.4655), (0.9907, 0.8323, -0.5383), (0.9907, 0.8062, -0.5383), (1.482, 0.8062, -0.5383), (1.482, 0.8323, -0.5383), (0.9907, 0.8689, -0.4947), (0.9907, 0.8428, -0.4947), (1.482, 0.8428, -0.4947), (1.482, 0.8689, -0.4947), (0.9907, 0.8689, -0.5674), (0.9907, 0.8428, -0.5674), (1.482, 0.8428, -0.5674), (1.482, 0.8689, -0.5674), (0.9907, 0.9003, -0.5384), (0.9907, 0.8742, -0.5384), (1.482, 0.8742, -0.5384), (1.482, 0.9003, -0.5384), (0.9907, 0.9003, -0.6111), (0.9907, 0.8742, -0.6111), (1.482, 0.8742, -0.6111), (1.482, 0.9003, -0.6111), (0.9907, 0.9317, -0.6403), (0.9907, 0.9056, -0.6403), (1.482, 0.9056, -0.6403), (1.482, 0.9317, -0.6403), (0.9907, 0.9317, -0.713), (0.9907, 0.9056, -0.713), (1.482, 0.9056, -0.713), (1.482, 0.9317, -0.713), (0.9907, 0.9631, -0.7422), (0.9907, 0.9369, -0.7422), (1.482, 0.9369, -0.7422), (1.482, 0.9631, -0.7422), (0.9907, 0.9631, -0.815), (0.9907, 0.9369, -0.815), (1.482, 0.9369, -0.815), (1.482, 0.9631, -0.815), (0.9907, 0.9788, -0.8441), (0.9907, 0.9526, -0.8441), (1.482, 0.9526, -0.8441), (1.482, 0.9788, -0.8441), (0.9907, 0.9788, -0.9169), (0.9907, 0.9526, -0.9169), (1.482, 0.9526, -0.9169), (1.482, 0.9788, -0.9169), (0.9907, 0.9892, -0.9606), (0.9907, 0.9631, -0.9606), (1.482, 0.9631, -0.9606), (1.482, 0.9892, -0.9606), (0.9907, 0.9892, -1.033), (0.9907, 0.9631, -1.033), (1.482, 0.9631, -1.033), (1.482, 0.9892, -1.033), (0.9907, 0.9997, -1.077), (0.9907, 0.9735, -1.077), (1.482, 0.9735, -1.077), (1.482, 0.9997, -1.077), (0.9907, 0.9997, -1.15), (0.9907, 0.9735, -1.15), (1.482, 0.9735, -1.15), (1.482, 0.9997, -1.15), (0.9907, 1.005, -1.194), (0.9907, 0.9788, -1.194), (1.482, 0.9788, -1.194), (1.482, 1.005, -1.194), (0.9907, 1.005, -1.266), (0.9907, 0.9788, -1.266), (1.482, 0.9788, -1.266), (1.482, 1.005, -1.266), (0.9907, 0.9944, -1.31), (0.9907, 0.9683, -1.31), (1.482, 0.9683, -1.31), (1.482, 0.9944, -1.31), (0.9907, 0.9944, -1.383), (0.9907, 0.9683, -1.383), (1.482, 0.9683, -1.383), (1.482, 0.9944, -1.383), (0.9907, 0.9788, -1.427), (0.9907, 0.9526, -1.427), (1.482, 0.9526, -1.427), (1.482, 0.9788, -1.427), (0.9907, 0.9788, -1.499), (0.9907, 0.9526, -1.499), (1.482, 0.9526, -1.499), (1.482, 0.9788, -1.499), (0.9907, 0.9526, -1.543), (0.9907, 0.9265, -1.543), (1.482, 0.9265, -1.543), (1.482, 0.9526, -1.543), (0.9907, 0.9526, -1.616), (0.9907, 0.9265, -1.616), (1.482, 0.9265, -1.616), (1.482, 0.9526, -1.616), (0.9907, 0.916, -1.645), (0.9907, 0.8899, -1.645), (1.482, 0.8899, -1.645), (1.482, 0.916, -1.645), (0.9907, 0.916, -1.718), (0.9907, 0.8899, -1.718), (1.482, 0.8899, -1.718), (1.482, 0.916, -1.718), (0.9907, 0.8846, -1.747), (0.9907, 0.8585, -1.747), (1.482, 0.8585, -1.747), (1.482, 0.8846, -1.747), (0.9907, 0.8846, -1.82), (0.9907, 0.8585, -1.82), (1.482, 0.8585, -1.82), (1.482, 0.8846, -1.82), (0.9907, 0.8376, -1.805), (0.9907, 0.8114, -1.805), (1.482, 0.8114, -1.805), (1.482, 0.8376, -1.805), (0.9907, 0.8376, -1.878), (0.9907, 0.8114, -1.878), (1.482, 0.8114, -1.878), (1.482, 0.8376, -1.878), (0.9907, -0.8459, -1.863), (0.9907, -0.8721, -1.863), (1.482, -0.8721, -1.863), (1.482, -0.8459, -1.863), (0.9907, -0.8459, -1.936), (0.9907, -0.8721, -1.936), (1.482, -0.8721, -1.936), (1.482, -0.8459, -1.936), (0.9907, -0.8036, -1.863), (0.9907, -0.8297, -1.863), (1.482, -0.8297, -1.863), (1.482, -0.8036, -1.863), (0.9907, -0.8036, -1.936), (0.9907, -0.8297, -1.936), (1.482, -0.8297, -1.936), (1.482, -0.8036, -1.936), (0.9907, -0.7151, -1.863), (0.9907, -0.7412, -1.863), (1.482, -0.7412, -1.863), (1.482, -0.7151, -1.863), (0.9907, -0.7151, -1.936), (0.9907, -0.7412, -1.936), (1.482, -0.7412, -1.936), (1.482, -0.7151, -1.936), (0.9907, -0.7574, -1.863), (0.9907, -0.7835, -1.863), (1.482, -0.7835, -1.863), (1.482, -0.7574, -1.863), (0.9907, -0.7574, -1.936), (0.9907, -0.7835, -1.936), (1.482, -0.7835, -1.936), (1.482, -0.7574, -1.936), (0.9907, -0.5785, -1.863), (0.9907, -0.6046, -1.863), (1.482, -0.6046, -1.863), (1.482, -0.5785, -1.863), (0.9907, -0.5785, -1.936), (0.9907, -0.6046, -1.936), (1.482, -0.6046, -1.936), (1.482, -0.5785, -1.936), (0.9907, -0.5362, -1.863), (0.9907, -0.5623, -1.863), (1.482, -0.5623, -1.863), (1.482, -0.5362, -1.863), (0.9907, -0.5362, -1.936), (0.9907, -0.5623, -1.936), (1.482, -0.5623, -1.936), (1.482, -0.5362, -1.936), (0.9907, -0.6247, -1.863), (0.9907, -0.6508, -1.863), (1.482, -0.6508, -1.863), (1.482, -0.6247, -1.863), (0.9907, -0.6247, -1.936), (0.9907, -0.6508, -1.936), (1.482, -0.6508, -1.936), (1.482, -0.6247, -1.936), (0.9907, -0.667, -1.863), (0.9907, -0.6932, -1.863), (1.482, -0.6932, -1.863), (1.482, -0.667, -1.863), (0.9907, -0.667, -1.936), (0.9907, -0.6932, -1.936), (1.482, -0.6932, -1.936), (1.482, -0.667, -1.936), (0.9907, -0.3136, -1.863), (0.9907, -0.3397, -1.863), (1.482, -0.3397, -1.863), (1.482, -0.3136, -1.863), (0.9907, -0.3136, -1.936), (0.9907, -0.3397, -1.936), (1.482, -0.3397, -1.936), (1.482, -0.3136, -1.936), (0.9907, -0.2713, -1.863), (0.9907, -0.2974, -1.863), (1.482, -0.2974, -1.863), (1.482, -0.2713, -1.863), (0.9907, -0.2713, -1.936), (0.9907, -0.2974, -1.936), (1.482, -0.2974, -1.936), (1.482, -0.2713, -1.936), (0.9907, -0.1828, -1.863), (0.9907, -0.2089, -1.863), (1.482, -0.2089, -1.863), (1.482, -0.1828, -1.863), (0.9907, -0.1828, -1.936), (0.9907, -0.2089, -1.936), (1.482, -0.2089, -1.936), (1.482, -0.1828, -1.936), (0.9907, -0.2251, -1.863), (0.9907, -0.2512, -1.863), (1.482, -0.2512, -1.863), (1.482, -0.2251, -1.863), (0.9907, -0.2251, -1.936), (0.9907, -0.2512, -1.936), (1.482, -0.2512, -1.936), (1.482, -0.2251, -1.936), (0.9907, -0.404, -1.863), (0.9907, -0.4301, -1.863), (1.482, -0.4301, -1.863), (1.482, -0.404, -1.863), (0.9907, -0.404, -1.936), (0.9907, -0.4301, -1.936), (1.482, -0.4301, -1.936), (1.482, -0.404, -1.936), (0.9907, -0.3616, -1.863), (0.9907, -0.3878, -1.863), (1.482, -0.3878, -1.863), (1.482, -0.3616, -1.863), (0.9907, -0.3616, -1.936), (0.9907, -0.3878, -1.936), (1.482, -0.3878, -1.936), (1.482, -0.3616, -1.936), (0.9907, -0.4502, -1.863), (0.9907, -0.4763, -1.863), (1.482, -0.4763, -1.863), (1.482, -0.4502, -1.863), (0.9907, -0.4502, -1.936), (0.9907, -0.4763, -1.936), (1.482, -0.4763, -1.936), (1.482, -0.4502, -1.936), (0.9907, -0.4925, -1.863), (0.9907, -0.5186, -1.863), (1.482, -0.5186, -1.863), (1.482, -0.4925, -1.863), (0.9907, -0.4925, -1.936), (0.9907, -0.5186, -1.936), (1.482, -0.5186, -1.936), (1.482, -0.4925, -1.936), (0.9907, 0.2114, -1.863), (0.9907, 0.1853, -1.863), (1.482, 0.1853, -1.863), (1.482, 0.2114, -1.863), (0.9907, 0.2114, -1.936), (0.9907, 0.1853, -1.936), (1.482, 0.1853, -1.936), (1.482, 0.2114, -1.936), (0.9907, 0.2538, -1.863), (0.9907, 0.2277, -1.863), (1.482, 0.2277, -1.863), (1.482, 0.2538, -1.863), (0.9907, 0.2538, -1.936), (0.9907, 0.2277, -1.936), (1.482, 0.2277, -1.936), (1.482, 0.2538, -1.936), (0.9907, 0.3423, -1.863), (0.9907, 0.3162, -1.863), (1.482, 0.3162, -1.863), (1.482, 0.3423, -1.863), (0.9907, 0.3423, -1.936), (0.9907, 0.3162, -1.936), (1.482, 0.3162, -1.936), (1.482, 0.3423, -1.936), (0.9907, 0.3, -1.863), (0.9907, 0.2738, -1.863), (1.482, 0.2738, -1.863), (1.482, 0.3, -1.863), (0.9907, 0.3, -1.936), (0.9907, 0.2738, -1.936), (1.482, 0.2738, -1.936), (1.482, 0.3, -1.936), (0.9907, 0.4789, -1.863), (0.9907, 0.4527, -1.863), (1.482, 0.4527, -1.863), (1.482, 0.4789, -1.863), (0.9907, 0.4789, -1.936), (0.9907, 0.4527, -1.936), (1.482, 0.4527, -1.936), (1.482, 0.4789, -1.936), (0.9907, 0.5212, -1.863), (0.9907, 0.4951, -1.863), (1.482, 0.4951, -1.863), (1.482, 0.5212, -1.863), (0.9907, 0.5212, -1.936), (0.9907, 0.4951, -1.936), (1.482, 0.4951, -1.936), (1.482, 0.5212, -1.936), (0.9907, 0.4327, -1.863), (0.9907, 0.4066, -1.863), (1.482, 0.4066, -1.863), (1.482, 0.4327, -1.863), (0.9907, 0.4327, -1.936), (0.9907, 0.4066, -1.936), (1.482, 0.4066, -1.936), (1.482, 0.4327, -1.936), (0.9907, 0.3903, -1.863), (0.9907, 0.3642, -1.863), (1.482, 0.3642, -1.863), (1.482, 0.3903, -1.863), (0.9907, 0.3903, -1.936), (0.9907, 0.3642, -1.936), (1.482, 0.3642, -1.936), (1.482, 0.3903, -1.936), (0.9907, 0.03692, -1.863), (0.9907, 0.01079, -1.863), (1.482, 0.01079, -1.863), (1.482, 0.03692, -1.863), (0.9907, 0.03692, -1.936), (0.9907, 0.01079, -1.936), (1.482, 0.01079, -1.936), (1.482, 0.03692, -1.936), (0.9907, 0.07926, -1.863), (0.9907, 0.05313, -1.863), (1.482, 0.05313, -1.863), (1.482, 0.07926, -1.863), (0.9907, 0.07926, -1.936), (0.9907, 0.05313, -1.936), (1.482, 0.05313, -1.936), (1.482, 0.07926, -1.936), (0.9907, 0.1678, -1.863), (0.9907, 0.1416, -1.863), (1.482, 0.1416, -1.863), (1.482, 0.1678, -1.863), (0.9907, 0.1678, -1.936), (0.9907, 0.1416, -1.936), (1.482, 0.1416, -1.936), (1.482, 0.1678, -1.936), (0.9907, 0.1254, -1.863), (0.9907, 0.09931, -1.863), (1.482, 0.09931, -1.863), (1.482, 0.1254, -1.863), (0.9907, 0.1254, -1.936), (0.9907, 0.09931, -1.936), (1.482, 0.09931, -1.936), (1.482, 0.1254, -1.936), (0.9907, -0.05345, -1.863), (0.9907, -0.07958, -1.863), (1.482, -0.07958, -1.863), (1.482, -0.05345, -1.863), (0.9907, -0.05345, -1.936), (0.9907, -0.07958, -1.936), (1.482, -0.07958, -1.936), (1.482, -0.05345, -1.936), (0.9907, -0.01111, -1.863), (0.9907, -0.03724, -1.863), (1.482, -0.03724, -1.863), (1.482, -0.01111, -1.863), (0.9907, -0.01111, -1.936), (0.9907, -0.03724, -1.936), (1.482, -0.03724, -1.936), (1.482, -0.01111, -1.936), (0.9907, -0.09963, -1.863), (0.9907, -0.1258, -1.863), (1.482, -0.1258, -1.863), (1.482, -0.09963, -1.863), (0.9907, -0.09963, -1.936), (0.9907, -0.1258, -1.936), (1.482, -0.1258, -1.936), (1.482, -0.09963, -1.936), (0.9907, -0.142, -1.863), (0.9907, -0.1681, -1.863), (1.482, -0.1681, -1.863), (1.482, -0.142, -1.863), (0.9907, -0.142, -1.936), (0.9907, -0.1681, -1.936), (1.482, -0.1681, -1.936), (1.482, -0.142, -1.936), (0.9907, 0.6596, -1.863), (0.9907, 0.6335, -1.863), (1.482, 0.6335, -1.863), (1.482, 0.6596, -1.863), (0.9907, 0.6596, -1.936), (0.9907, 0.6335, -1.936), (1.482, 0.6335, -1.936), (1.482, 0.6596, -1.936), (0.9907, 0.702, -1.863), (0.9907, 0.6758, -1.863), (1.482, 0.6758, -1.863), (1.482, 0.702, -1.863), (0.9907, 0.702, -1.936), (0.9907, 0.6758, -1.936), (1.482, 0.6758, -1.936), (1.482, 0.702, -1.936), (0.9907, 0.7905, -1.863), (0.9907, 0.7644, -1.863), (1.482, 0.7644, -1.863), (1.482, 0.7905, -1.863), (0.9907, 0.7905, -1.936), (0.9907, 0.7644, -1.936), (1.482, 0.7644, -1.936), (1.482, 0.7905, -1.936), (0.9907, 0.7481, -1.863), (0.9907, 0.722, -1.863), (1.482, 0.722, -1.863), (1.482, 0.7481, -1.863), (0.9907, 0.7481, -1.936), (0.9907, 0.722, -1.936), (1.482, 0.722, -1.936), (1.482, 0.7481, -1.936), (0.9907, 0.5693, -1.863), (0.9907, 0.5431, -1.863), (1.482, 0.5431, -1.863), (1.482, 0.5693, -1.863), (0.9907, 0.5693, -1.936), (0.9907, 0.5431, -1.936), (1.482, 0.5431, -1.936), (1.482, 0.5693, -1.936), (0.9907, 0.6116, -1.863), (0.9907, 0.5855, -1.863), (1.482, 0.5855, -1.863), (1.482, 0.6116, -1.863), (0.9907, 0.6116, -1.936), (0.9907, 0.5855, -1.936), (1.482, 0.5855, -1.936), (1.482, 0.6116, -1.936), (0.9907, 0.6116, -0.4503), (0.9907, 0.5855, -0.4503), (1.482, 0.5855, -0.4503), (1.482, 0.6116, -0.4503), (0.9907, 0.6116, -0.5231), (0.9907, 0.5855, -0.5231), (1.482, 0.5855, -0.5231), (1.482, 0.6116, -0.5231), (0.9907, 0.5693, -0.4503), (0.9907, 0.5431, -0.4503), (1.482, 0.5431, -0.4503), (1.482, 0.5693, -0.4503), (0.9907, 0.5693, -0.5231), (0.9907, 0.5431, -0.5231), (1.482, 0.5431, -0.5231), (1.482, 0.5693, -0.5231), (0.9907, 0.7481, -0.4503), (0.9907, 0.722, -0.4503), (1.482, 0.722, -0.4503), (1.482, 0.7481, -0.4503), (0.9907, 0.7481, -0.5231), (0.9907, 0.722, -0.5231), (1.482, 0.722, -0.5231), (1.482, 0.7481, -0.5231), (0.9907, 0.7905, -0.4503), (0.9907, 0.7644, -0.4503), (1.482, 0.7644, -0.4503), (1.482, 0.7905, -0.4503), (0.9907, 0.7905, -0.5231), (0.9907, 0.7644, -0.5231), (1.482, 0.7644, -0.5231), (1.482, 0.7905, -0.5231), (0.9907, 0.702, -0.4503), (0.9907, 0.6758, -0.4503), (1.482, 0.6758, -0.4503), (1.482, 0.702, -0.4503), (0.9907, 0.702, -0.5231), (0.9907, 0.6758, -0.5231), (1.482, 0.6758, -0.5231), (1.482, 0.702, -0.5231), (0.9907, 0.6596, -0.4503), (0.9907, 0.6335, -0.4503), (1.482, 0.6335, -0.4503), (1.482, 0.6596, -0.4503), (0.9907, 0.6596, -0.5231), (0.9907, 0.6335, -0.5231), (1.482, 0.6335, -0.5231), (1.482, 0.6596, -0.5231), (0.9907, -0.142, -0.4503), (0.9907, -0.1681, -0.4503), (1.482, -0.1681, -0.4503), (1.482, -0.142, -0.4503), (0.9907, -0.142, -0.5231), (0.9907, -0.1681, -0.5231), (1.482, -0.1681, -0.5231), (1.482, -0.142, -0.5231), (0.9907, -0.09963, -0.4503), (0.9907, -0.1258, -0.4503), (1.482, -0.1258, -0.4503), (1.482, -0.09963, -0.4503), (0.9907, -0.09963, -0.5231), (0.9907, -0.1258, -0.5231), (1.482, -0.1258, -0.5231), (1.482, -0.09963, -0.5231), (0.9907, -0.01111, -0.4503), (0.9907, -0.03724, -0.4503), (1.482, -0.03724, -0.4503), (1.482, -0.01111, -0.4503), (0.9907, -0.01111, -0.5231), (0.9907, -0.03724, -0.5231), (1.482, -0.03724, -0.5231), (1.482, -0.01111, -0.5231), (0.9907, -0.05345, -0.4503), (0.9907, -0.07958, -0.4503), (1.482, -0.07958, -0.4503), (1.482, -0.05345, -0.4503), (0.9907, -0.05345, -0.5231), (0.9907, -0.07958, -0.5231), (1.482, -0.07958, -0.5231), (1.482, -0.05345, -0.5231), (0.9907, 0.1254, -0.4503), (0.9907, 0.09931, -0.4503), (1.482, 0.09931, -0.4503), (1.482, 0.1254, -0.4503), (0.9907, 0.1254, -0.5231), (0.9907, 0.09931, -0.5231), (1.482, 0.09931, -0.5231), (1.482, 0.1254, -0.5231), (0.9907, 0.1678, -0.4503), (0.9907, 0.1416, -0.4503), (1.482, 0.1416, -0.4503), (1.482, 0.1678, -0.4503), (0.9907, 0.1678, -0.5231), (0.9907, 0.1416, -0.5231), (1.482, 0.1416, -0.5231), (1.482, 0.1678, -0.5231), (0.9907, 0.07926, -0.4503), (0.9907, 0.05313, -0.4503), (1.482, 0.05313, -0.4503), (1.482, 0.07926, -0.4503), (0.9907, 0.07926, -0.5231), (0.9907, 0.05313, -0.5231), (1.482, 0.05313, -0.5231), (1.482, 0.07926, -0.5231), (0.9907, 0.03692, -0.4503), (0.9907, 0.01079, -0.4503), (1.482, 0.01079, -0.4503), (1.482, 0.03692, -0.4503), (0.9907, 0.03692, -0.5231), (0.9907, 0.01079, -0.5231), (1.482, 0.01079, -0.5231), (1.482, 0.03692, -0.5231), (0.9907, 0.3903, -0.4503), (0.9907, 0.3642, -0.4503), (1.482, 0.3642, -0.4503), (1.482, 0.3903, -0.4503), (0.9907, 0.3903, -0.5231), (0.9907, 0.3642, -0.5231), (1.482, 0.3642, -0.5231), (1.482, 0.3903, -0.5231), (0.9907, 0.4327, -0.4503), (0.9907, 0.4066, -0.4503), (1.482, 0.4066, -0.4503), (1.482, 0.4327, -0.4503), (0.9907, 0.4327, -0.5231), (0.9907, 0.4066, -0.5231), (1.482, 0.4066, -0.5231), (1.482, 0.4327, -0.5231), (0.9907, 0.5212, -0.4503), (0.9907, 0.4951, -0.4503), (1.482, 0.4951, -0.4503), (1.482, 0.5212, -0.4503), (0.9907, 0.5212, -0.5231), (0.9907, 0.4951, -0.5231), (1.482, 0.4951, -0.5231), (1.482, 0.5212, -0.5231), (0.9907, 0.4789, -0.4503), (0.9907, 0.4527, -0.4503), (1.482, 0.4527, -0.4503), (1.482, 0.4789, -0.4503), (0.9907, 0.4789, -0.5231), (0.9907, 0.4527, -0.5231), (1.482, 0.4527, -0.5231), (1.482, 0.4789, -0.5231), (0.9907, 0.3, -0.4503), (0.9907, 0.2738, -0.4503), (1.482, 0.2738, -0.4503), (1.482, 0.3, -0.4503), (0.9907, 0.3, -0.5231), (0.9907, 0.2738, -0.5231), (1.482, 0.2738, -0.5231), (1.482, 0.3, -0.5231), (0.9907, 0.3423, -0.4503), (0.9907, 0.3162, -0.4503), (1.482, 0.3162, -0.4503), (1.482, 0.3423, -0.4503), (0.9907, 0.3423, -0.5231), (0.9907, 0.3162, -0.5231), (1.482, 0.3162, -0.5231), (1.482, 0.3423, -0.5231), (0.9907, 0.2538, -0.4503), (0.9907, 0.2277, -0.4503), (1.482, 0.2277, -0.4503), (1.482, 0.2538, -0.4503), (0.9907, 0.2538, -0.5231), (0.9907, 0.2277, -0.5231), (1.482, 0.2277, -0.5231), (1.482, 0.2538, -0.5231), (0.9907, 0.2114, -0.4503), (0.9907, 0.1853, -0.4503), (1.482, 0.1853, -0.4503), (1.482, 0.2114, -0.4503), (0.9907, 0.2114, -0.5231), (0.9907, 0.1853, -0.5231), (1.482, 0.1853, -0.5231), (1.482, 0.2114, -0.5231), (0.9907, -0.4925, -0.4503), (0.9907, -0.5186, -0.4503), (1.482, -0.5186, -0.4503), (1.482, -0.4925, -0.4503), (0.9907, -0.4925, -0.5231), (0.9907, -0.5186, -0.5231), (1.482, -0.5186, -0.5231), (1.482, -0.4925, -0.5231), (0.9907, -0.4502, -0.4503), (0.9907, -0.4763, -0.4503), (1.482, -0.4763, -0.4503), (1.482, -0.4502, -0.4503), (0.9907, -0.4502, -0.5231), (0.9907, -0.4763, -0.5231), (1.482, -0.4763, -0.5231), (1.482, -0.4502, -0.5231), (0.9907, -0.3616, -0.4503), (0.9907, -0.3878, -0.4503), (1.482, -0.3878, -0.4503), (1.482, -0.3616, -0.4503), (0.9907, -0.3616, -0.5231), (0.9907, -0.3878, -0.5231), (1.482, -0.3878, -0.5231), (1.482, -0.3616, -0.5231), (0.9907, -0.404, -0.4503), (0.9907, -0.4301, -0.4503), (1.482, -0.4301, -0.4503), (1.482, -0.404, -0.4503), (0.9907, -0.404, -0.5231), (0.9907, -0.4301, -0.5231), (1.482, -0.4301, -0.5231), (1.482, -0.404, -0.5231), (0.9907, -0.2251, -0.4503), (0.9907, -0.2512, -0.4503), (1.482, -0.2512, -0.4503), (1.482, -0.2251, -0.4503), (0.9907, -0.2251, -0.5231), (0.9907, -0.2512, -0.5231), (1.482, -0.2512, -0.5231), (1.482, -0.2251, -0.5231), (0.9907, -0.1828, -0.4503), (0.9907, -0.2089, -0.4503), (1.482, -0.2089, -0.4503), (1.482, -0.1828, -0.4503), (0.9907, -0.1828, -0.5231), (0.9907, -0.2089, -0.5231), (1.482, -0.2089, -0.5231), (1.482, -0.1828, -0.5231), (0.9907, -0.2713, -0.4503), (0.9907, -0.2974, -0.4503), (1.482, -0.2974, -0.4503), (1.482, -0.2713, -0.4503), (0.9907, -0.2713, -0.5231), (0.9907, -0.2974, -0.5231), (1.482, -0.2974, -0.5231), (1.482, -0.2713, -0.5231), (0.9907, -0.3136, -0.4503), (0.9907, -0.3397, -0.4503), (1.482, -0.3397, -0.4503), (1.482, -0.3136, -0.4503), (0.9907, -0.3136, -0.5231), (0.9907, -0.3397, -0.5231), (1.482, -0.3397, -0.5231), (1.482, -0.3136, -0.5231), (0.9907, -0.667, -0.4503), (0.9907, -0.6932, -0.4503), (1.482, -0.6932, -0.4503), (1.482, -0.667, -0.4503), (0.9907, -0.667, -0.5231), (0.9907, -0.6932, -0.5231), (1.482, -0.6932, -0.5231), (1.482, -0.667, -0.5231), (0.9907, -0.6247, -0.4503), (0.9907, -0.6508, -0.4503), (1.482, -0.6508, -0.4503), (1.482, -0.6247, -0.4503), (0.9907, -0.6247, -0.5231), (0.9907, -0.6508, -0.5231), (1.482, -0.6508, -0.5231), (1.482, -0.6247, -0.5231), (0.9907, -0.5362, -0.4503), (0.9907, -0.5623, -0.4503), (1.482, -0.5623, -0.4503), (1.482, -0.5362, -0.4503), (0.9907, -0.5362, -0.5231), (0.9907, -0.5623, -0.5231), (1.482, -0.5623, -0.5231), (1.482, -0.5362, -0.5231), (0.9907, -0.5785, -0.4503), (0.9907, -0.6046, -0.4503), (1.482, -0.6046, -0.4503), (1.482, -0.5785, -0.4503), (0.9907, -0.5785, -0.5231), (0.9907, -0.6046, -0.5231), (1.482, -0.6046, -0.5231), (1.482, -0.5785, -0.5231), (0.9907, -0.7574, -0.4503), (0.9907, -0.7835, -0.4503), (1.482, -0.7835, -0.4503), (1.482, -0.7574, -0.4503), (0.9907, -0.7574, -0.5231), (0.9907, -0.7835, -0.5231), (1.482, -0.7835, -0.5231), (1.482, -0.7574, -0.5231), (0.9907, -0.7151, -0.4503), (0.9907, -0.7412, -0.4503), (1.482, -0.7412, -0.4503), (1.482, -0.7151, -0.4503), (0.9907, -0.7151, -0.5231), (0.9907, -0.7412, -0.5231), (1.482, -0.7412, -0.5231), (1.482, -0.7151, -0.5231), (0.9907, -0.8036, -0.4503), (0.9907, -0.8297, -0.4503), (1.482, -0.8297, -0.4503), (1.482, -0.8036, -0.4503), (0.9907, -0.8036, -0.5231), (0.9907, -0.8297, -0.5231), (1.482, -0.8297, -0.5231), (1.482, -0.8036, -0.5231), (0.9907, -0.8459, -0.4503), (0.9907, -0.8721, -0.4503), (1.482, -0.8721, -0.4503), (1.482, -0.8459, -0.4503), (0.9907, -0.8459, -0.5231), (0.9907, -0.8721, -0.5231), (1.482, -0.8721, -0.5231), (1.482, -0.8459, -0.5231), (1.377, -0.6178, -1.184), (1.015, -0.6178, -1.184), (1.377, -0.6506, -1.524), (1.015, -0.6506, -1.524), (1.377, -0.74, -1.773), (1.015, -0.74, -1.773), (1.377, -0.8621, -1.864), (1.015, -0.8621, -1.864), (1.377, -0.9842, -1.773), (1.015, -0.9842, -1.773), (1.377, -1.074, -1.524), (1.015, -1.074, -1.524), (1.377, -1.106, -1.184), (1.015, -1.106, -1.184), (1.377, -1.074, -0.8437), (1.015, -1.074, -0.8437), (1.377, -0.9842, -0.5948), (1.015, -0.9842, -0.5948), (1.377, -0.8621, -0.5037), (1.015, -0.8621, -0.5037), (1.377, -0.74, -0.5948), (1.015, -0.74, -0.5948), (1.377, -0.6506, -0.8437), (1.015, -0.6506, -0.8437), (1.377, 0.1897, -1.184), (1.015, 0.1897, -1.184), (1.377, 0.157, -1.524), (1.015, 0.157, -1.524), (1.377, 0.06758, -1.773), (1.015, 0.06758, -1.773), (1.377, -0.05453, -1.864), (1.015, -0.05453, -1.864), (1.377, -0.1766, -1.773), (1.015, -0.1766, -1.773), (1.377, -0.266, -1.524), (1.015, -0.266, -1.524), (1.377, -0.2987, -1.184), (1.015, -0.2987, -1.184), (1.377, -0.266, -0.8437), (1.015, -0.266, -0.8437), (1.377, -0.1766, -0.5948), (1.015, -0.1766, -0.5948), (1.377, -0.05453, -0.5037), (1.015, -0.05453, -0.5037), (1.377, 0.06758, -0.5948), (1.015, 0.06758, -0.5948), (1.377, 0.157, -0.8437), (1.015, 0.157, -0.8437), (1.377, 0.9744, -1.184), (1.015, 0.9744, -1.184), (1.377, 0.9417, -1.524), (1.015, 0.9417, -1.524), (1.377, 0.8523, -1.773), (1.015, 0.8523, -1.773), (1.377, 0.7302, -1.864), (1.015, 0.7302, -1.864), (1.377, 0.6081, -1.773), (1.015, 0.6081, -1.773), (1.377, 0.5187, -1.524), (1.015, 0.5187, -1.524), (1.377, 0.486, -1.184), (1.015, 0.486, -1.184), (1.377, 0.5187, -0.8437), (1.015, 0.5187, -0.8437), (1.377, 0.6081, -0.5948), (1.015, 0.6081, -0.5948), (1.377, 0.7302, -0.5037), (1.015, 0.7302, -0.5037), (1.377, 0.8523, -0.5948), (1.015, 0.8523, -0.5948), (1.377, 0.9417, -0.8437), (1.015, 0.9417, -0.8437), (1.266, -0.6745, -1.184), (1.266, -0.6997, -1.445), (1.266, -0.7683, -1.636), (1.266, -0.8621, -1.706), (1.266, -0.9558, -1.636), (1.266, -1.024, -1.445), (1.266, -1.05, -1.184), (1.266, -1.024, -0.9226), (1.266, -0.9558, -0.7315), (1.266, -0.8621, -0.6615), (1.266, -0.7683, -0.7315), (1.266, -0.6997, -0.9226), (1.268, 0.1321, -1.184), (1.268, 0.1071, -1.444), (1.268, 0.03878, -1.634), (1.268, -0.05453, -1.703), (1.268, -0.1478, -1.634), (1.268, -0.2162, -1.444), (1.268, -0.2412, -1.184), (1.268, -0.2162, -0.9239), (1.268, -0.1478, -0.7337), (1.268, -0.05453, -0.6641), (1.268, 0.03878, -0.7337), (1.268, 0.1071, -0.9239), (1.27, 0.9195, -1.184), (1.27, 0.8941, -1.447), (1.27, 0.8248, -1.64), (1.27, 0.7302, -1.711), (1.27, 0.6355, -1.64), (1.27, 0.5662, -1.447), (1.27, 0.5409, -1.184), (1.27, 0.5662, -0.9201), (1.27, 0.6355, -0.7272), (1.27, 0.7302, -0.6566), (1.27, 0.8248, -0.7272), (1.27, 0.8941, -0.9201)], [], [(0, 1, 3, 2), (2, 3, 5, 4), (4, 5, 7, 6), (6, 7, 9, 8), (1, 11, 17, 12), (10, 11, 1, 0), (8, 9, 11, 10), (0, 2, 4, 6, 8, 10), (12, 17, 23, 18), (11, 9, 16, 17), (9, 7, 15, 16), (7, 5, 14, 15), (5, 3, 13, 14), (3, 1, 12, 13), (18, 23, 29, 24), (17, 16, 22, 23), (16, 15, 21, 22), (15, 14, 20, 21), (14, 13, 19, 20), (13, 12, 18, 19), (25, 24, 29, 28, 27, 26), (23, 22, 28, 29), (22, 21, 27, 28), (21, 20, 26, 27), (20, 19, 25, 26), (19, 18, 24, 25), (34, 35, 31, 30), (35, 36, 32, 31), (36, 37, 33, 32), (37, 34, 30, 33), (30, 31, 32, 33), (37, 36, 35, 34), (38, 39, 41, 40), (40, 41, 43, 42), (42, 43, 45, 44), (44, 45, 47, 46), (46, 47, 49, 48), (48, 49, 51, 50), (50, 51, 53, 52), (52, 53, 55, 54), (54, 55, 57, 56), (56, 57, 59, 58), (41, 39, 61, 59, 57, 55, 53, 51, 49, 47, 45, 43), (60, 61, 39, 38), (58, 59, 61, 60), (38, 40, 42, 44, 46, 48, 50, 52, 54, 56, 58, 60), (62, 63, 65, 64), (64, 65, 67, 66), (66, 67, 69, 68), (68, 69, 71, 70), (70, 71, 73, 72), (72, 73, 75, 74), (74, 75, 77, 76), (76, 77, 79, 78), (78, 79, 81, 80), (80, 81, 83, 82), (65, 63, 85, 83, 81, 79, 77, 75, 73, 71, 69, 67), (84, 85, 63, 62), (82, 83, 85, 84), (62, 64, 66, 68, 70, 72, 74, 76, 78, 80, 82, 84), (86, 87, 89, 88), (88, 89, 91, 90), (90, 91, 93, 92), (92, 93, 95, 94), (94, 95, 97, 96), (96, 97, 99, 98), (98, 99, 101, 100), (100, 101, 103, 102), (102, 103, 105, 104), (104, 105, 107, 106), (89, 87, 109, 107, 105, 103, 101, 99, 97, 95, 93, 91), (108, 109, 87, 86), (106, 107, 109, 108), (86, 88, 90, 92, 94, 96, 98, 100, 102, 104, 106, 108), (110, 118, 126, 122), (120, 121, 116, 115), (118, 120, 115, 111), (111, 115, 116, 112), (119, 121, 117, 113), (114, 110, 113, 117), (112, 119, 127, 124), (114, 117, 121, 120), (110, 114, 120, 118), (112, 116, 121, 119), (126, 123, 124, 127), (122, 126, 127, 125), (119, 113, 125, 127), (111, 112, 124, 123), (113, 110, 122, 125), (118, 111, 123, 126), (138, 142, 155, 153), (130, 129, 136, 137), (134, 135, 131, 130), (135, 132, 128, 131), (128, 129, 130, 131), (135, 134, 133, 132), (137, 136, 140, 141), (134, 130, 137, 139), (133, 134, 139, 138), (146, 144, 156, 157), (141, 140, 144, 145), (139, 137, 141, 143), (138, 139, 143, 142), (144, 140, 154, 156), (146, 147, 145, 144), (143, 141, 145, 147), (142, 143, 147, 146), (142, 146, 157, 155), (153, 155, 165, 163), (157, 156, 166, 167), (156, 154, 164, 166), (155, 157, 167, 165), (140, 136, 152, 154), (133, 138, 153, 151), (136, 129, 149, 152), (129, 128, 148, 149), (132, 133, 151, 150), (128, 132, 150, 148), (160, 161, 159, 158), (159, 161, 163, 162), (162, 163, 165, 164), (164, 165, 167, 166), (154, 152, 162, 164), (151, 153, 163, 161), (152, 149, 159, 162), (149, 148, 158, 159), (150, 151, 161, 160), (148, 150, 160, 158), (172, 173, 169, 168), (173, 174, 170, 169), (174, 175, 171, 170), (175, 172, 168, 171), (168, 169, 170, 171), (175, 174, 173, 172), (180, 181, 177, 176), (181, 182, 178, 177), (182, 183, 179, 178), (183, 180, 176, 179), (176, 177, 178, 179), (183, 182, 181, 180), (188, 189, 185, 184), (189, 190, 186, 185), (190, 191, 187, 186), (191, 188, 184, 187), (184, 185, 186, 187), (191, 190, 189, 188), (196, 197, 193, 192), (197, 198, 194, 193), (198, 199, 195, 194), (199, 196, 192, 195), (192, 193, 194, 195), (199, 198, 197, 196), (204, 205, 201, 200), (205, 206, 202, 201), (206, 207, 203, 202), (207, 204, 200, 203), (200, 201, 202, 203), (207, 206, 205, 204), (212, 213, 209, 208), (213, 214, 210, 209), (214, 215, 211, 210), (215, 212, 208, 211), (208, 209, 210, 211), (215, 214, 213, 212), (220, 221, 217, 216), (221, 222, 218, 217), (222, 223, 219, 218), (223, 220, 216, 219), (216, 217, 218, 219), (223, 222, 221, 220), (228, 229, 225, 224), (229, 230, 226, 225), (230, 231, 227, 226), (231, 228, 224, 227), (224, 225, 226, 227), (231, 230, 229, 228), (236, 237, 233, 232), (237, 238, 234, 233), (238, 239, 235, 234), (239, 236, 232, 235), (232, 233, 234, 235), (239, 238, 237, 236), (244, 245, 241, 240), (245, 246, 242, 241), (246, 247, 243, 242), (247, 244, 240, 243), (240, 241, 242, 243), (247, 246, 245, 244), (252, 253, 249, 248), (253, 254, 250, 249), (254, 255, 251, 250), (255, 252, 248, 251), (248, 249, 250, 251), (255, 254, 253, 252), (260, 261, 257, 256), (261, 262, 258, 257), (262, 263, 259, 258), (263, 260, 256, 259), (256, 257, 258, 259), (263, 262, 261, 260), (268, 269, 265, 264), (269, 270, 266, 265), (270, 271, 267, 266), (271, 268, 264, 267), (264, 265, 266, 267), (271, 270, 269, 268), (276, 277, 273, 272), (277, 278, 274, 273), (278, 279, 275, 274), (279, 276, 272, 275), (272, 273, 274, 275), (279, 278, 277, 276), (284, 285, 281, 280), (285, 286, 282, 281), (286, 287, 283, 282), (287, 284, 280, 283), (280, 281, 282, 283), (287, 286, 285, 284), (292, 293, 289, 288), (293, 294, 290, 289), (294, 295, 291, 290), (295, 292, 288, 291), (288, 289, 290, 291), (295, 294, 293, 292), (300, 301, 297, 296), (301, 302, 298, 297), (302, 303, 299, 298), (303, 300, 296, 299), (296, 297, 298, 299), (303, 302, 301, 300), (308, 309, 305, 304), (309, 310, 306, 305), (310, 311, 307, 306), (311, 308, 304, 307), (304, 305, 306, 307), (311, 310, 309, 308), (316, 317, 313, 312), (317, 318, 314, 313), (318, 319, 315, 314), (319, 316, 312, 315), (312, 313, 314, 315), (319, 318, 317, 316), (324, 325, 321, 320), (325, 326, 322, 321), (326, 327, 323, 322), (327, 324, 320, 323), (320, 321, 322, 323), (327, 326, 325, 324), (332, 333, 329, 328), (333, 334, 330, 329), (334, 335, 331, 330), (335, 332, 328, 331), (328, 329, 330, 331), (335, 334, 333, 332), (340, 341, 337, 336), (341, 342, 338, 337), (342, 343, 339, 338), (343, 340, 336, 339), (336, 337, 338, 339), (343, 342, 341, 340), (348, 349, 345, 344), (349, 350, 346, 345), (350, 351, 347, 346), (351, 348, 344, 347), (344, 345, 346, 347), (351, 350, 349, 348), (356, 357, 353, 352), (357, 358, 354, 353), (358, 359, 355, 354), (359, 356, 352, 355), (352, 353, 354, 355), (359, 358, 357, 356), (364, 365, 361, 360), (365, 366, 362, 361), (366, 367, 363, 362), (367, 364, 360, 363), (360, 361, 362, 363), (367, 366, 365, 364), (372, 373, 369, 368), (373, 374, 370, 369), (374, 375, 371, 370), (375, 372, 368, 371), (368, 369, 370, 371), (375, 374, 373, 372), (380, 381, 377, 376), (381, 382, 378, 377), (382, 383, 379, 378), (383, 380, 376, 379), (376, 377, 378, 379), (383, 382, 381, 380), (388, 389, 385, 384), (389, 390, 386, 385), (390, 391, 387, 386), (391, 388, 384, 387), (384, 385, 386, 387), (391, 390, 389, 388), (396, 397, 393, 392), (397, 398, 394, 393), (398, 399, 395, 394), (399, 396, 392, 395), (392, 393, 394, 395), (399, 398, 397, 396), (404, 405, 401, 400), (405, 406, 402, 401), (406, 407, 403, 402), (407, 404, 400, 403), (400, 401, 402, 403), (407, 406, 405, 404), (412, 413, 409, 408), (413, 414, 410, 409), (414, 415, 411, 410), (415, 412, 408, 411), (408, 409, 410, 411), (415, 414, 413, 412), (420, 421, 417, 416), (421, 422, 418, 417), (422, 423, 419, 418), (423, 420, 416, 419), (416, 417, 418, 419), (423, 422, 421, 420), (428, 429, 425, 424), (429, 430, 426, 425), (430, 431, 427, 426), (431, 428, 424, 427), (424, 425, 426, 427), (431, 430, 429, 428), (436, 437, 433, 432), (437, 438, 434, 433), (438, 439, 435, 434), (439, 436, 432, 435), (432, 433, 434, 435), (439, 438, 437, 436), (444, 445, 441, 440), (445, 446, 442, 441), (446, 447, 443, 442), (447, 444, 440, 443), (440, 441, 442, 443), (447, 446, 445, 444), (452, 453, 449, 448), (453, 454, 450, 449), (454, 455, 451, 450), (455, 452, 448, 451), (448, 449, 450, 451), (455, 454, 453, 452), (460, 461, 457, 456), (461, 462, 458, 457), (462, 463, 459, 458), (463, 460, 456, 459), (456, 457, 458, 459), (463, 462, 461, 460), (468, 469, 465, 464), (469, 470, 466, 465), (470, 471, 467, 466), (471, 468, 464, 467), (464, 465, 466, 467), (471, 470, 469, 468), (476, 477, 473, 472), (477, 478, 474, 473), (478, 479, 475, 474), (479, 476, 472, 475), (472, 473, 474, 475), (479, 478, 477, 476), (484, 485, 481, 480), (485, 486, 482, 481), (486, 487, 483, 482), (487, 484, 480, 483), (480, 481, 482, 483), (487, 486, 485, 484), (492, 493, 489, 488), (493, 494, 490, 489), (494, 495, 491, 490), (495, 492, 488, 491), (488, 489, 490, 491), (495, 494, 493, 492), (500, 501, 497, 496), (501, 502, 498, 497), (502, 503, 499, 498), (503, 500, 496, 499), (496, 497, 498, 499), (503, 502, 501, 500), (508, 509, 505, 504), (509, 510, 506, 505), (510, 511, 507, 506), (511, 508, 504, 507), (504, 505, 506, 507), (511, 510, 509, 508), (516, 517, 513, 512), (517, 518, 514, 513), (518, 519, 515, 514), (519, 516, 512, 515), (512, 513, 514, 515), (519, 518, 517, 516), (524, 525, 521, 520), (525, 526, 522, 521), (526, 527, 523, 522), (527, 524, 520, 523), (520, 521, 522, 523), (527, 526, 525, 524), (532, 533, 529, 528), (533, 534, 530, 529), (534, 535, 531, 530), (535, 532, 528, 531), (528, 529, 530, 531), (535, 534, 533, 532), (540, 541, 537, 536), (541, 542, 538, 537), (542, 543, 539, 538), (543, 540, 536, 539), (536, 537, 538, 539), (543, 542, 541, 540), (548, 549, 545, 544), (549, 550, 546, 545), (550, 551, 547, 546), (551, 548, 544, 547), (544, 545, 546, 547), (551, 550, 549, 548), (556, 557, 553, 552), (557, 558, 554, 553), (558, 559, 555, 554), (559, 556, 552, 555), (552, 553, 554, 555), (559, 558, 557, 556), (564, 565, 561, 560), (565, 566, 562, 561), (566, 567, 563, 562), (567, 564, 560, 563), (560, 561, 562, 563), (567, 566, 565, 564), (572, 573, 569, 568), (573, 574, 570, 569), (574, 575, 571, 570), (575, 572, 568, 571), (568, 569, 570, 571), (575, 574, 573, 572), (580, 581, 577, 576), (581, 582, 578, 577), (582, 583, 579, 578), (583, 580, 576, 579), (576, 577, 578, 579), (583, 582, 581, 580), (588, 589, 585, 584), (589, 590, 586, 585), (590, 591, 587, 586), (591, 588, 584, 587), (584, 585, 586, 587), (591, 590, 589, 588), (596, 597, 593, 592), (597, 598, 594, 593), (598, 599, 595, 594), (599, 596, 592, 595), (592, 593, 594, 595), (599, 598, 597, 596), (604, 605, 601, 600), (605, 606, 602, 601), (606, 607, 603, 602), (607, 604, 600, 603), (600, 601, 602, 603), (607, 606, 605, 604), (612, 613, 609, 608), (613, 614, 610, 609), (614, 615, 611, 610), (615, 612, 608, 611), (608, 609, 610, 611), (615, 614, 613, 612), (620, 621, 617, 616), (621, 622, 618, 617), (622, 623, 619, 618), (623, 620, 616, 619), (616, 617, 618, 619), (623, 622, 621, 620), (628, 629, 625, 624), (629, 630, 626, 625), (630, 631, 627, 626), (631, 628, 624, 627), (624, 625, 626, 627), (631, 630, 629, 628), (636, 637, 633, 632), (637, 638, 634, 633), (638, 639, 635, 634), (639, 636, 632, 635), (632, 633, 634, 635), (639, 638, 637, 636), (644, 645, 641, 640), (645, 646, 642, 641), (646, 647, 643, 642), (647, 644, 640, 643), (640, 641, 642, 643), (647, 646, 645, 644), (652, 653, 649, 648), (653, 654, 650, 649), (654, 655, 651, 650), (655, 652, 648, 651), (648, 649, 650, 651), (655, 654, 653, 652), (660, 661, 657, 656), (661, 662, 658, 657), (662, 663, 659, 658), (663, 660, 656, 659), (656, 657, 658, 659), (663, 662, 661, 660), (668, 669, 665, 664), (669, 670, 666, 665), (670, 671, 667, 666), (671, 668, 664, 667), (664, 665, 666, 667), (671, 670, 669, 668), (676, 677, 673, 672), (677, 678, 674, 673), (678, 679, 675, 674), (679, 676, 672, 675), (672, 673, 674, 675), (679, 678, 677, 676), (684, 685, 681, 680), (685, 686, 682, 681), (686, 687, 683, 682), (687, 684, 680, 683), (680, 681, 682, 683), (687, 686, 685, 684), (692, 693, 689, 688), (693, 694, 690, 689), (694, 695, 691, 690), (695, 692, 688, 691), (688, 689, 690, 691), (695, 694, 693, 692), (700, 701, 697, 696), (701, 702, 698, 697), (702, 703, 699, 698), (703, 700, 696, 699), (696, 697, 698, 699), (703, 702, 701, 700), (708, 709, 705, 704), (709, 710, 706, 705), (710, 711, 707, 706), (711, 708, 704, 707), (704, 705, 706, 707), (711, 710, 709, 708), (716, 717, 713, 712), (717, 718, 714, 713), (718, 719, 715, 714), (719, 716, 712, 715), (712, 713, 714, 715), (719, 718, 717, 716), (724, 725, 721, 720), (725, 726, 722, 721), (726, 727, 723, 722), (727, 724, 720, 723), (720, 721, 722, 723), (727, 726, 725, 724), (732, 733, 729, 728), (733, 734, 730, 729), (734, 735, 731, 730), (735, 732, 728, 731), (728, 729, 730, 731), (735, 734, 733, 732), (740, 741, 737, 736), (741, 742, 738, 737), (742, 743, 739, 738), (743, 740, 736, 739), (736, 737, 738, 739), (743, 742, 741, 740), (748, 749, 745, 744), (749, 750, 746, 745), (750, 751, 747, 746), (751, 748, 744, 747), (744, 745, 746, 747), (751, 750, 749, 748), (756, 757, 753, 752), (757, 758, 754, 753), (758, 759, 755, 754), (759, 756, 752, 755), (752, 753, 754, 755), (759, 758, 757, 756), (764, 765, 761, 760), (765, 766, 762, 761), (766, 767, 763, 762), (767, 764, 760, 763), (760, 761, 762, 763), (767, 766, 765, 764), (772, 773, 769, 768), (773, 774, 770, 769), (774, 775, 771, 770), (775, 772, 768, 771), (768, 769, 770, 771), (775, 774, 773, 772), (780, 781, 777, 776), (781, 782, 778, 777), (782, 783, 779, 778), (783, 780, 776, 779), (776, 777, 778, 779), (783, 782, 781, 780), (788, 789, 785, 784), (789, 790, 786, 785), (790, 791, 787, 786), (791, 788, 784, 787), (784, 785, 786, 787), (791, 790, 789, 788), (796, 797, 793, 792), (797, 798, 794, 793), (798, 799, 795, 794), (799, 796, 792, 795), (792, 793, 794, 795), (799, 798, 797, 796), (804, 805, 801, 800), (805, 806, 802, 801), (806, 807, 803, 802), (807, 804, 800, 803), (800, 801, 802, 803), (807, 806, 805, 804), (812, 813, 809, 808), (813, 814, 810, 809), (814, 815, 811, 810), (815, 812, 808, 811), (808, 809, 810, 811), (815, 814, 813, 812), (820, 821, 817, 816), (821, 822, 818, 817), (822, 823, 819, 818), (823, 820, 816, 819), (816, 817, 818, 819), (823, 822, 821, 820), (828, 829, 825, 824), (829, 830, 826, 825), (830, 831, 827, 826), (831, 828, 824, 827), (824, 825, 826, 827), (831, 830, 829, 828), (836, 837, 833, 832), (837, 838, 834, 833), (838, 839, 835, 834), (839, 836, 832, 835), (832, 833, 834, 835), (839, 838, 837, 836), (844, 845, 841, 840), (845, 846, 842, 841), (846, 847, 843, 842), (847, 844, 840, 843), (840, 841, 842, 843), (847, 846, 845, 844), (852, 853, 849, 848), (853, 854, 850, 849), (854, 855, 851, 850), (855, 852, 848, 851), (848, 849, 850, 851), (855, 854, 853, 852), (860, 861, 857, 856), (861, 862, 858, 857), (862, 863, 859, 858), (863, 860, 856, 859), (856, 857, 858, 859), (863, 862, 861, 860), (868, 869, 865, 864), (869, 870, 866, 865), (870, 871, 867, 866), (871, 868, 864, 867), (864, 865, 866, 867), (871, 870, 869, 868), (876, 877, 873, 872), (877, 878, 874, 873), (878, 879, 875, 874), (879, 876, 872, 875), (872, 873, 874, 875), (879, 878, 877, 876), (884, 885, 881, 880), (885, 886, 882, 881), (886, 887, 883, 882), (887, 884, 880, 883), (880, 881, 882, 883), (887, 886, 885, 884), (892, 893, 889, 888), (893, 894, 890, 889), (894, 895, 891, 890), (895, 892, 888, 891), (888, 889, 890, 891), (895, 894, 893, 892), (900, 901, 897, 896), (901, 902, 898, 897), (902, 903, 899, 898), (903, 900, 896, 899), (896, 897, 898, 899), (903, 902, 901, 900), (908, 909, 905, 904), (909, 910, 906, 905), (910, 911, 907, 906), (911, 908, 904, 907), (904, 905, 906, 907), (911, 910, 909, 908), (916, 917, 913, 912), (917, 918, 914, 913), (918, 919, 915, 914), (919, 916, 912, 915), (912, 913, 914, 915), (919, 918, 917, 916), (924, 925, 921, 920), (925, 926, 922, 921), (926, 927, 923, 922), (927, 924, 920, 923), (920, 921, 922, 923), (927, 926, 925, 924), (932, 933, 929, 928), (933, 934, 930, 929), (934, 935, 931, 930), (935, 932, 928, 931), (928, 929, 930, 931), (935, 934, 933, 932), (940, 941, 937, 936), (941, 942, 938, 937), (942, 943, 939, 938), (943, 940, 936, 939), (936, 937, 938, 939), (943, 942, 941, 940), (948, 949, 945, 944), (949, 950, 946, 945), (950, 951, 947, 946), (951, 948, 944, 947), (944, 945, 946, 947), (951, 950, 949, 948), (956, 957, 953, 952), (957, 958, 954, 953), (958, 959, 955, 954), (959, 956, 952, 955), (952, 953, 954, 955), (959, 958, 957, 956), (964, 965, 961, 960), (965, 966, 962, 961), (966, 967, 963, 962), (967, 964, 960, 963), (960, 961, 962, 963), (967, 966, 965, 964), (972, 973, 969, 968), (973, 974, 970, 969), (974, 975, 971, 970), (975, 972, 968, 971), (968, 969, 970, 971), (975, 974, 973, 972), (980, 981, 977, 976), (981, 982, 978, 977), (982, 983, 979, 978), (983, 980, 976, 979), (976, 977, 978, 979), (983, 982, 981, 980), (988, 989, 985, 984), (989, 990, 986, 985), (990, 991, 987, 986), (991, 988, 984, 987), (984, 985, 986, 987), (991, 990, 989, 988), (996, 997, 993, 992), (997, 998, 994, 993), (998, 999, 995, 994), (999, 996, 992, 995), (992, 993, 994, 995), (999, 998, 997, 996), (1004, 1005, 1001, 1000), (1005, 1006, 1002, 1001), (1006, 1007, 1003, 1002), (1007, 1004, 1000, 1003), (1000, 1001, 1002, 1003), (1007, 1006, 1005, 1004), (1012, 1013, 1009, 1008), (1013, 1014, 1010, 1009), (1014, 1015, 1011, 1010), (1015, 1012, 1008, 1011), (1008, 1009, 1010, 1011), (1015, 1014, 1013, 1012), (1020, 1021, 1017, 1016), (1021, 1022, 1018, 1017), (1022, 1023, 1019, 1018), (1023, 1020, 1016, 1019), (1016, 1017, 1018, 1019), (1023, 1022, 1021, 1020), (1028, 1029, 1025, 1024), (1029, 1030, 1026, 1025), (1030, 1031, 1027, 1026), (1031, 1028, 1024, 1027), (1024, 1025, 1026, 1027), (1031, 1030, 1029, 1028), (1036, 1037, 1033, 1032), (1037, 1038, 1034, 1033), (1038, 1039, 1035, 1034), (1039, 1036, 1032, 1035), (1032, 1033, 1034, 1035), (1039, 1038, 1037, 1036), (1044, 1045, 1041, 1040), (1045, 1046, 1042, 1041), (1046, 1047, 1043, 1042), (1047, 1044, 1040, 1043), (1040, 1041, 1042, 1043), (1047, 1046, 1045, 1044), (1052, 1053, 1049, 1048), (1053, 1054, 1050, 1049), (1054, 1055, 1051, 1050), (1055, 1052, 1048, 1051), (1048, 1049, 1050, 1051), (1055, 1054, 1053, 1052), (1060, 1061, 1057, 1056), (1061, 1062, 1058, 1057), (1062, 1063, 1059, 1058), (1063, 1060, 1056, 1059), (1056, 1057, 1058, 1059), (1063, 1062, 1061, 1060), (1064, 1065, 1067, 1066), (1066, 1067, 1069, 1068), (1068, 1069, 1071, 1070), (1070, 1071, 1073, 1072), (1072, 1073, 1075, 1074), (1074, 1075, 1077, 1076), (1076, 1077, 1079, 1078), (1078, 1079, 1081, 1080), (1080, 1081, 1083, 1082), (1082, 1083, 1085, 1084), (1067, 1065, 1087, 1085, 1083, 1081, 1079, 1077, 1075, 1073, 1071, 1069), (1086, 1087, 1065, 1064), (1084, 1085, 1087, 1086), (1086, 1064, 1136, 1147), (1088, 1089, 1091, 1090), (1090, 1091, 1093, 1092), (1092, 1093, 1095, 1094), (1094, 1095, 1097, 1096), (1096, 1097, 1099, 1098), (1098, 1099, 1101, 1100), (1100, 1101, 1103, 1102), (1102, 1103, 1105, 1104), (1104, 1105, 1107, 1106), (1106, 1107, 1109, 1108), (1091, 1089, 1111, 1109, 1107, 1105, 1103, 1101, 1099, 1097, 1095, 1093), (1110, 1111, 1089, 1088), (1108, 1109, 1111, 1110), (1110, 1088, 1148, 1159), (1112, 1113, 1115, 1114), (1114, 1115, 1117, 1116), (1116, 1117, 1119, 1118), (1118, 1119, 1121, 1120), (1120, 1121, 1123, 1122), (1122, 1123, 1125, 1124), (1124, 1125, 1127, 1126), (1126, 1127, 1129, 1128), (1128, 1129, 1131, 1130), (1130, 1131, 1133, 1132), (1115, 1113, 1135, 1133, 1131, 1129, 1127, 1125, 1123, 1121, 1119, 1117), (1134, 1135, 1113, 1112), (1132, 1133, 1135, 1134), (1134, 1112, 1160, 1171), (1136, 1137, 1138, 1139, 1140, 1141, 1142, 1143, 1144, 1145, 1146, 1147), (1084, 1086, 1147, 1146), (1082, 1084, 1146, 1145), (1080, 1082, 1145, 1144), (1078, 1080, 1144, 1143), (1076, 1078, 1143, 1142), (1074, 1076, 1142, 1141), (1072, 1074, 1141, 1140), (1070, 1072, 1140, 1139), (1068, 1070, 1139, 1138), (1066, 1068, 1138, 1137), (1064, 1066, 1137, 1136), (1148, 1149, 1150, 1151, 1152, 1153, 1154, 1155, 1156, 1157, 1158, 1159), (1108, 1110, 1159, 1158), (1106, 1108, 1158, 1157), (1104, 1106, 1157, 1156), (1102, 1104, 1156, 1155), (1100, 1102, 1155, 1154), (1098, 1100, 1154, 1153), (1096, 1098, 1153, 1152), (1094, 1096, 1152, 1151), (1092, 1094, 1151, 1150), (1090, 1092, 1150, 1149), (1088, 1090, 1149, 1148), (1160, 1161, 1162, 1163, 1164, 1165, 1166, 1167, 1168, 1169, 1170, 1171), (1132, 1134, 1171, 1170), (1130, 1132, 1170, 1169), (1128, 1130, 1169, 1168), (1126, 1128, 1168, 1167), (1124, 1126, 1167, 1166), (1122, 1124, 1166, 1165), (1120, 1122, 1165, 1164), (1118, 1120, 1164, 1163), (1116, 1118, 1163, 1162), (1114, 1116, 1162, 1161), (1112, 1114, 1161, 1160), (1182, 1197, 1199, 1186), (1174, 1181, 1180, 1173), (1178, 1174, 1175, 1179), (1179, 1175, 1172, 1176), (1172, 1175, 1174, 1173), (1179, 1176, 1177, 1178), (1181, 1185, 1184, 1180), (1178, 1183, 1181, 1174), (1177, 1182, 1183, 1178), (1190, 1201, 1200, 1188), (1185, 1189, 1188, 1184), (1183, 1187, 1185, 1181), (1182, 1186, 1187, 1183), (1188, 1200, 1198, 1184), (1190, 1188, 1189, 1191), (1187, 1191, 1189, 1185), (1186, 1190, 1191, 1187), (1186, 1199, 1201, 1190), (1197, 1207, 1209, 1199), (1201, 1211, 1210, 1200), (1200, 1210, 1208, 1198), (1199, 1209, 1211, 1201), (1184, 1198, 1196, 1180), (1177, 1195, 1197, 1182), (1180, 1196, 1193, 1173), (1173, 1193, 1192, 1172), (1176, 1194, 1195, 1177), (1172, 1192, 1194, 1176), (1204, 1202, 1203, 1205), (1203, 1206, 1207, 1205), (1206, 1208, 1209, 1207), (1208, 1210, 1211, 1209), (1198, 1208, 1206, 1196), (1195, 1205, 1207, 1197), (1196, 1206, 1203, 1193), (1193, 1203, 1202, 1192), (1194, 1204, 1205, 1195), (1192, 1202, 1204, 1194), (1216, 1212, 1213, 1217), (1217, 1213, 1214, 1218), (1218, 1214, 1215, 1219), (1219, 1215, 1212, 1216), (1212, 1215, 1214, 1213), (1219, 1216, 1217, 1218), (1224, 1220, 1221, 1225), (1225, 1221, 1222, 1226), (1226, 1222, 1223, 1227), (1227, 1223, 1220, 1224), (1220, 1223, 1222, 1221), (1227, 1224, 1225, 1226), (1232, 1228, 1229, 1233), (1233, 1229, 1230, 1234), (1234, 1230, 1231, 1235), (1235, 1231, 1228, 1232), (1228, 1231, 1230, 1229), (1235, 1232, 1233, 1234), (1240, 1236, 1237, 1241), (1241, 1237, 1238, 1242), (1242, 1238, 1239, 1243), (1243, 1239, 1236, 1240), (1236, 1239, 1238, 1237), (1243, 1240, 1241, 1242), (1248, 1244, 1245, 1249), (1249, 1245, 1246, 1250), (1250, 1246, 1247, 1251), (1251, 1247, 1244, 1248), (1244, 1247, 1246, 1245), (1251, 1248, 1249, 1250), (1256, 1252, 1253, 1257), (1257, 1253, 1254, 1258), (1258, 1254, 1255, 1259), (1259, 1255, 1252, 1256), (1252, 1255, 1254, 1253), (1259, 1256, 1257, 1258), (1264, 1260, 1261, 1265), (1265, 1261, 1262, 1266), (1266, 1262, 1263, 1267), (1267, 1263, 1260, 1264), (1260, 1263, 1262, 1261), (1267, 1264, 1265, 1266), (1272, 1268, 1269, 1273), (1273, 1269, 1270, 1274), (1274, 1270, 1271, 1275), (1275, 1271, 1268, 1272), (1268, 1271, 1270, 1269), (1275, 1272, 1273, 1274), (1280, 1276, 1277, 1281), (1281, 1277, 1278, 1282), (1282, 1278, 1279, 1283), (1283, 1279, 1276, 1280), (1276, 1279, 1278, 1277), (1283, 1280, 1281, 1282), (1288, 1284, 1285, 1289), (1289, 1285, 1286, 1290), (1290, 1286, 1287, 1291), (1291, 1287, 1284, 1288), (1284, 1287, 1286, 1285), (1291, 1288, 1289, 1290), (1296, 1292, 1293, 1297), (1297, 1293, 1294, 1298), (1298, 1294, 1295, 1299), (1299, 1295, 1292, 1296), (1292, 1295, 1294, 1293), (1299, 1296, 1297, 1298), (1304, 1300, 1301, 1305), (1305, 1301, 1302, 1306), (1306, 1302, 1303, 1307), (1307, 1303, 1300, 1304), (1300, 1303, 1302, 1301), (1307, 1304, 1305, 1306), (1312, 1308, 1309, 1313), (1313, 1309, 1310, 1314), (1314, 1310, 1311, 1315), (1315, 1311, 1308, 1312), (1308, 1311, 1310, 1309), (1315, 1312, 1313, 1314), (1320, 1316, 1317, 1321), (1321, 1317, 1318, 1322), (1322, 1318, 1319, 1323), (1323, 1319, 1316, 1320), (1316, 1319, 1318, 1317), (1323, 1320, 1321, 1322), (1328, 1324, 1325, 1329), (1329, 1325, 1326, 1330), (1330, 1326, 1327, 1331), (1331, 1327, 1324, 1328), (1324, 1327, 1326, 1325), (1331, 1328, 1329, 1330), (1336, 1332, 1333, 1337), (1337, 1333, 1334, 1338), (1338, 1334, 1335, 1339), (1339, 1335, 1332, 1336), (1332, 1335, 1334, 1333), (1339, 1336, 1337, 1338), (1344, 1340, 1341, 1345), (1345, 1341, 1342, 1346), (1346, 1342, 1343, 1347), (1347, 1343, 1340, 1344), (1340, 1343, 1342, 1341), (1347, 1344, 1345, 1346), (1352, 1348, 1349, 1353), (1353, 1349, 1350, 1354), (1354, 1350, 1351, 1355), (1355, 1351, 1348, 1352), (1348, 1351, 1350, 1349), (1355, 1352, 1353, 1354), (1360, 1356, 1357, 1361), (1361, 1357, 1358, 1362), (1362, 1358, 1359, 1363), (1363, 1359, 1356, 1360), (1356, 1359, 1358, 1357), (1363, 1360, 1361, 1362), (1368, 1364, 1365, 1369), (1369, 1365, 1366, 1370), (1370, 1366, 1367, 1371), (1371, 1367, 1364, 1368), (1364, 1367, 1366, 1365), (1371, 1368, 1369, 1370), (1376, 1372, 1373, 1377), (1377, 1373, 1374, 1378), (1378, 1374, 1375, 1379), (1379, 1375, 1372, 1376), (1372, 1375, 1374, 1373), (1379, 1376, 1377, 1378), (1384, 1380, 1381, 1385), (1385, 1381, 1382, 1386), (1386, 1382, 1383, 1387), (1387, 1383, 1380, 1384), (1380, 1383, 1382, 1381), (1387, 1384, 1385, 1386), (1392, 1388, 1389, 1393), (1393, 1389, 1390, 1394), (1394, 1390, 1391, 1395), (1395, 1391, 1388, 1392), (1388, 1391, 1390, 1389), (1395, 1392, 1393, 1394), (1400, 1396, 1397, 1401), (1401, 1397, 1398, 1402), (1402, 1398, 1399, 1403), (1403, 1399, 1396, 1400), (1396, 1399, 1398, 1397), (1403, 1400, 1401, 1402), (1408, 1404, 1405, 1409), (1409, 1405, 1406, 1410), (1410, 1406, 1407, 1411), (1411, 1407, 1404, 1408), (1404, 1407, 1406, 1405), (1411, 1408, 1409, 1410), (1416, 1412, 1413, 1417), (1417, 1413, 1414, 1418), (1418, 1414, 1415, 1419), (1419, 1415, 1412, 1416), (1412, 1415, 1414, 1413), (1419, 1416, 1417, 1418), (1424, 1420, 1421, 1425), (1425, 1421, 1422, 1426), (1426, 1422, 1423, 1427), (1427, 1423, 1420, 1424), (1420, 1423, 1422, 1421), (1427, 1424, 1425, 1426), (1432, 1428, 1429, 1433), (1433, 1429, 1430, 1434), (1434, 1430, 1431, 1435), (1435, 1431, 1428, 1432), (1428, 1431, 1430, 1429), (1435, 1432, 1433, 1434), (1440, 1436, 1437, 1441), (1441, 1437, 1438, 1442), (1442, 1438, 1439, 1443), (1443, 1439, 1436, 1440), (1436, 1439, 1438, 1437), (1443, 1440, 1441, 1442), (1448, 1444, 1445, 1449), (1449, 1445, 1446, 1450), (1450, 1446, 1447, 1451), (1451, 1447, 1444, 1448), (1444, 1447, 1446, 1445), (1451, 1448, 1449, 1450), (1456, 1452, 1453, 1457), (1457, 1453, 1454, 1458), (1458, 1454, 1455, 1459), (1459, 1455, 1452, 1456), (1452, 1455, 1454, 1453), (1459, 1456, 1457, 1458), (1464, 1460, 1461, 1465), (1465, 1461, 1462, 1466), (1466, 1462, 1463, 1467), (1467, 1463, 1460, 1464), (1460, 1463, 1462, 1461), (1467, 1464, 1465, 1466), (1472, 1468, 1469, 1473), (1473, 1469, 1470, 1474), (1474, 1470, 1471, 1475), (1475, 1471, 1468, 1472), (1468, 1471, 1470, 1469), (1475, 1472, 1473, 1474), (1480, 1476, 1477, 1481), (1481, 1477, 1478, 1482), (1482, 1478, 1479, 1483), (1483, 1479, 1476, 1480), (1476, 1479, 1478, 1477), (1483, 1480, 1481, 1482), (1488, 1484, 1485, 1489), (1489, 1485, 1486, 1490), (1490, 1486, 1487, 1491), (1491, 1487, 1484, 1488), (1484, 1487, 1486, 1485), (1491, 1488, 1489, 1490), (1496, 1492, 1493, 1497), (1497, 1493, 1494, 1498), (1498, 1494, 1495, 1499), (1499, 1495, 1492, 1496), (1492, 1495, 1494, 1493), (1499, 1496, 1497, 1498), (1504, 1500, 1501, 1505), (1505, 1501, 1502, 1506), (1506, 1502, 1503, 1507), (1507, 1503, 1500, 1504), (1500, 1503, 1502, 1501), (1507, 1504, 1505, 1506), (1512, 1508, 1509, 1513), (1513, 1509, 1510, 1514), (1514, 1510, 1511, 1515), (1515, 1511, 1508, 1512), (1508, 1511, 1510, 1509), (1515, 1512, 1513, 1514), (1520, 1516, 1517, 1521), (1521, 1517, 1518, 1522), (1522, 1518, 1519, 1523), (1523, 1519, 1516, 1520), (1516, 1519, 1518, 1517), (1523, 1520, 1521, 1522), (1528, 1524, 1525, 1529), (1529, 1525, 1526, 1530), (1530, 1526, 1527, 1531), (1531, 1527, 1524, 1528), (1524, 1527, 1526, 1525), (1531, 1528, 1529, 1530), (1536, 1532, 1533, 1537), (1537, 1533, 1534, 1538), (1538, 1534, 1535, 1539), (1539, 1535, 1532, 1536), (1532, 1535, 1534, 1533), (1539, 1536, 1537, 1538), (1544, 1540, 1541, 1545), (1545, 1541, 1542, 1546), (1546, 1542, 1543, 1547), (1547, 1543, 1540, 1544), (1540, 1543, 1542, 1541), (1547, 1544, 1545, 1546), (1552, 1548, 1549, 1553), (1553, 1549, 1550, 1554), (1554, 1550, 1551, 1555), (1555, 1551, 1548, 1552), (1548, 1551, 1550, 1549), (1555, 1552, 1553, 1554), (1560, 1556, 1557, 1561), (1561, 1557, 1558, 1562), (1562, 1558, 1559, 1563), (1563, 1559, 1556, 1560), (1556, 1559, 1558, 1557), (1563, 1560, 1561, 1562), (1568, 1564, 1565, 1569), (1569, 1565, 1566, 1570), (1570, 1566, 1567, 1571), (1571, 1567, 1564, 1568), (1564, 1567, 1566, 1565), (1571, 1568, 1569, 1570), (1576, 1572, 1573, 1577), (1577, 1573, 1574, 1578), (1578, 1574, 1575, 1579), (1579, 1575, 1572, 1576), (1572, 1575, 1574, 1573), (1579, 1576, 1577, 1578), (1584, 1580, 1581, 1585), (1585, 1581, 1582, 1586), (1586, 1582, 1583, 1587), (1587, 1583, 1580, 1584), (1580, 1583, 1582, 1581), (1587, 1584, 1585, 1586), (1592, 1588, 1589, 1593), (1593, 1589, 1590, 1594), (1594, 1590, 1591, 1595), (1595, 1591, 1588, 1592), (1588, 1591, 1590, 1589), (1595, 1592, 1593, 1594), (1600, 1596, 1597, 1601), (1601, 1597, 1598, 1602), (1602, 1598, 1599, 1603), (1603, 1599, 1596, 1600), (1596, 1599, 1598, 1597), (1603, 1600, 1601, 1602), (1608, 1604, 1605, 1609), (1609, 1605, 1606, 1610), (1610, 1606, 1607, 1611), (1611, 1607, 1604, 1608), (1604, 1607, 1606, 1605), (1611, 1608, 1609, 1610), (1616, 1612, 1613, 1617), (1617, 1613, 1614, 1618), (1618, 1614, 1615, 1619), (1619, 1615, 1612, 1616), (1612, 1615, 1614, 1613), (1619, 1616, 1617, 1618), (1624, 1620, 1621, 1625), (1625, 1621, 1622, 1626), (1626, 1622, 1623, 1627), (1627, 1623, 1620, 1624), (1620, 1623, 1622, 1621), (1627, 1624, 1625, 1626), (1632, 1628, 1629, 1633), (1633, 1629, 1630, 1634), (1634, 1630, 1631, 1635), (1635, 1631, 1628, 1632), (1628, 1631, 1630, 1629), (1635, 1632, 1633, 1634), (1640, 1636, 1637, 1641), (1641, 1637, 1638, 1642), (1642, 1638, 1639, 1643), (1643, 1639, 1636, 1640), (1636, 1639, 1638, 1637), (1643, 1640, 1641, 1642), (1648, 1644, 1645, 1649), (1649, 1645, 1646, 1650), (1650, 1646, 1647, 1651), (1651, 1647, 1644, 1648), (1644, 1647, 1646, 1645), (1651, 1648, 1649, 1650), (1656, 1652, 1653, 1657), (1657, 1653, 1654, 1658), (1658, 1654, 1655, 1659), (1659, 1655, 1652, 1656), (1652, 1655, 1654, 1653), (1659, 1656, 1657, 1658), (1664, 1660, 1661, 1665), (1665, 1661, 1662, 1666), (1666, 1662, 1663, 1667), (1667, 1663, 1660, 1664), (1660, 1663, 1662, 1661), (1667, 1664, 1665, 1666), (1672, 1668, 1669, 1673), (1673, 1669, 1670, 1674), (1674, 1670, 1671, 1675), (1675, 1671, 1668, 1672), (1668, 1671, 1670, 1669), (1675, 1672, 1673, 1674), (1680, 1676, 1677, 1681), (1681, 1677, 1678, 1682), (1682, 1678, 1679, 1683), (1683, 1679, 1676, 1680), (1676, 1679, 1678, 1677), (1683, 1680, 1681, 1682), (1688, 1684, 1685, 1689), (1689, 1685, 1686, 1690), (1690, 1686, 1687, 1691), (1691, 1687, 1684, 1688), (1684, 1687, 1686, 1685), (1691, 1688, 1689, 1690), (1696, 1692, 1693, 1697), (1697, 1693, 1694, 1698), (1698, 1694, 1695, 1699), (1699, 1695, 1692, 1696), (1692, 1695, 1694, 1693), (1699, 1696, 1697, 1698), (1704, 1700, 1701, 1705), (1705, 1701, 1702, 1706), (1706, 1702, 1703, 1707), (1707, 1703, 1700, 1704), (1700, 1703, 1702, 1701), (1707, 1704, 1705, 1706), (1712, 1708, 1709, 1713), (1713, 1709, 1710, 1714), (1714, 1710, 1711, 1715), (1715, 1711, 1708, 1712), (1708, 1711, 1710, 1709), (1715, 1712, 1713, 1714), (1720, 1716, 1717, 1721), (1721, 1717, 1718, 1722), (1722, 1718, 1719, 1723), (1723, 1719, 1716, 1720), (1716, 1719, 1718, 1717), (1723, 1720, 1721, 1722), (1728, 1724, 1725, 1729), (1729, 1725, 1726, 1730), (1730, 1726, 1727, 1731), (1731, 1727, 1724, 1728), (1724, 1727, 1726, 1725), (1731, 1728, 1729, 1730), (1736, 1732, 1733, 1737), (1737, 1733, 1734, 1738), (1738, 1734, 1735, 1739), (1739, 1735, 1732, 1736), (1732, 1735, 1734, 1733), (1739, 1736, 1737, 1738), (1744, 1740, 1741, 1745), (1745, 1741, 1742, 1746), (1746, 1742, 1743, 1747), (1747, 1743, 1740, 1744), (1740, 1743, 1742, 1741), (1747, 1744, 1745, 1746), (1752, 1748, 1749, 1753), (1753, 1749, 1750, 1754), (1754, 1750, 1751, 1755), (1755, 1751, 1748, 1752), (1748, 1751, 1750, 1749), (1755, 1752, 1753, 1754), (1760, 1756, 1757, 1761), (1761, 1757, 1758, 1762), (1762, 1758, 1759, 1763), (1763, 1759, 1756, 1760), (1756, 1759, 1758, 1757), (1763, 1760, 1761, 1762), (1768, 1764, 1765, 1769), (1769, 1765, 1766, 1770), (1770, 1766, 1767, 1771), (1771, 1767, 1764, 1768), (1764, 1767, 1766, 1765), (1771, 1768, 1769, 1770), (1776, 1772, 1773, 1777), (1777, 1773, 1774, 1778), (1778, 1774, 1775, 1779), (1779, 1775, 1772, 1776), (1772, 1775, 1774, 1773), (1779, 1776, 1777, 1778), (1784, 1780, 1781, 1785), (1785, 1781, 1782, 1786), (1786, 1782, 1783, 1787), (1787, 1783, 1780, 1784), (1780, 1783, 1782, 1781), (1787, 1784, 1785, 1786), (1792, 1788, 1789, 1793), (1793, 1789, 1790, 1794), (1794, 1790, 1791, 1795), (1795, 1791, 1788, 1792), (1788, 1791, 1790, 1789), (1795, 1792, 1793, 1794), (1800, 1796, 1797, 1801), (1801, 1797, 1798, 1802), (1802, 1798, 1799, 1803), (1803, 1799, 1796, 1800), (1796, 1799, 1798, 1797), (1803, 1800, 1801, 1802), (1808, 1804, 1805, 1809), (1809, 1805, 1806, 1810), (1810, 1806, 1807, 1811), (1811, 1807, 1804, 1808), (1804, 1807, 1806, 1805), (1811, 1808, 1809, 1810), (1816, 1812, 1813, 1817), (1817, 1813, 1814, 1818), (1818, 1814, 1815, 1819), (1819, 1815, 1812, 1816), (1812, 1815, 1814, 1813), (1819, 1816, 1817, 1818), (1824, 1820, 1821, 1825), (1825, 1821, 1822, 1826), (1826, 1822, 1823, 1827), (1827, 1823, 1820, 1824), (1820, 1823, 1822, 1821), (1827, 1824, 1825, 1826), (1832, 1828, 1829, 1833), (1833, 1829, 1830, 1834), (1834, 1830, 1831, 1835), (1835, 1831, 1828, 1832), (1828, 1831, 1830, 1829), (1835, 1832, 1833, 1834), (1840, 1836, 1837, 1841), (1841, 1837, 1838, 1842), (1842, 1838, 1839, 1843), (1843, 1839, 1836, 1840), (1836, 1839, 1838, 1837), (1843, 1840, 1841, 1842), (1848, 1844, 1845, 1849), (1849, 1845, 1846, 1850), (1850, 1846, 1847, 1851), (1851, 1847, 1844, 1848), (1844, 1847, 1846, 1845), (1851, 1848, 1849, 1850), (1856, 1852, 1853, 1857), (1857, 1853, 1854, 1858), (1858, 1854, 1855, 1859), (1859, 1855, 1852, 1856), (1852, 1855, 1854, 1853), (1859, 1856, 1857, 1858), (1864, 1860, 1861, 1865), (1865, 1861, 1862, 1866), (1866, 1862, 1863, 1867), (1867, 1863, 1860, 1864), (1860, 1863, 1862, 1861), (1867, 1864, 1865, 1866), (1872, 1868, 1869, 1873), (1873, 1869, 1870, 1874), (1874, 1870, 1871, 1875), (1875, 1871, 1868, 1872), (1868, 1871, 1870, 1869), (1875, 1872, 1873, 1874), (1880, 1876, 1877, 1881), (1881, 1877, 1878, 1882), (1882, 1878, 1879, 1883), (1883, 1879, 1876, 1880), (1876, 1879, 1878, 1877), (1883, 1880, 1881, 1882), (1888, 1884, 1885, 1889), (1889, 1885, 1886, 1890), (1890, 1886, 1887, 1891), (1891, 1887, 1884, 1888), (1884, 1887, 1886, 1885), (1891, 1888, 1889, 1890), (1896, 1892, 1893, 1897), (1897, 1893, 1894, 1898), (1898, 1894, 1895, 1899), (1899, 1895, 1892, 1896), (1892, 1895, 1894, 1893), (1899, 1896, 1897, 1898), (1904, 1900, 1901, 1905), (1905, 1901, 1902, 1906), (1906, 1902, 1903, 1907), (1907, 1903, 1900, 1904), (1900, 1903, 1902, 1901), (1907, 1904, 1905, 1906), (1912, 1908, 1909, 1913), (1913, 1909, 1910, 1914), (1914, 1910, 1911, 1915), (1915, 1911, 1908, 1912), (1908, 1911, 1910, 1909), (1915, 1912, 1913, 1914), (1920, 1916, 1917, 1921), (1921, 1917, 1918, 1922), (1922, 1918, 1919, 1923), (1923, 1919, 1916, 1920), (1916, 1919, 1918, 1917), (1923, 1920, 1921, 1922), (1928, 1924, 1925, 1929), (1929, 1925, 1926, 1930), (1930, 1926, 1927, 1931), (1931, 1927, 1924, 1928), (1924, 1927, 1926, 1925), (1931, 1928, 1929, 1930), (1936, 1932, 1933, 1937), (1937, 1933, 1934, 1938), (1938, 1934, 1935, 1939), (1939, 1935, 1932, 1936), (1932, 1935, 1934, 1933), (1939, 1936, 1937, 1938), (1944, 1940, 1941, 1945), (1945, 1941, 1942, 1946), (1946, 1942, 1943, 1947), (1947, 1943, 1940, 1944), (1940, 1943, 1942, 1941), (1947, 1944, 1945, 1946), (1952, 1948, 1949, 1953), (1953, 1949, 1950, 1954), (1954, 1950, 1951, 1955), (1955, 1951, 1948, 1952), (1948, 1951, 1950, 1949), (1955, 1952, 1953, 1954), (1960, 1956, 1957, 1961), (1961, 1957, 1958, 1962), (1962, 1958, 1959, 1963), (1963, 1959, 1956, 1960), (1956, 1959, 1958, 1957), (1963, 1960, 1961, 1962), (1968, 1964, 1965, 1969), (1969, 1965, 1966, 1970), (1970, 1966, 1967, 1971), (1971, 1967, 1964, 1968), (1964, 1967, 1966, 1965), (1971, 1968, 1969, 1970), (1976, 1972, 1973, 1977), (1977, 1973, 1974, 1978), (1978, 1974, 1975, 1979), (1979, 1975, 1972, 1976), (1972, 1975, 1974, 1973), (1979, 1976, 1977, 1978), (1984, 1980, 1981, 1985), (1985, 1981, 1982, 1986), (1986, 1982, 1983, 1987), (1987, 1983, 1980, 1984), (1980, 1983, 1982, 1981), (1987, 1984, 1985, 1986), (1992, 1988, 1989, 1993), (1993, 1989, 1990, 1994), (1994, 1990, 1991, 1995), (1995, 1991, 1988, 1992), (1988, 1991, 1990, 1989), (1995, 1992, 1993, 1994), (2000, 1996, 1997, 2001), (2001, 1997, 1998, 2002), (2002, 1998, 1999, 2003), (2003, 1999, 1996, 2000), (1996, 1999, 1998, 1997), (2003, 2000, 2001, 2002), (2008, 2004, 2005, 2009), (2009, 2005, 2006, 2010), (2010, 2006, 2007, 2011), (2011, 2007, 2004, 2008), (2004, 2007, 2006, 2005), (2011, 2008, 2009, 2010), (2016, 2012, 2013, 2017), (2017, 2013, 2014, 2018), (2018, 2014, 2015, 2019), (2019, 2015, 2012, 2016), (2012, 2015, 2014, 2013), (2019, 2016, 2017, 2018), (2024, 2020, 2021, 2025), (2025, 2021, 2022, 2026), (2026, 2022, 2023, 2027), (2027, 2023, 2020, 2024), (2020, 2023, 2022, 2021), (2027, 2024, 2025, 2026), (2032, 2028, 2029, 2033), (2033, 2029, 2030, 2034), (2034, 2030, 2031, 2035), (2035, 2031, 2028, 2032), (2028, 2031, 2030, 2029), (2035, 2032, 2033, 2034), (2040, 2036, 2037, 2041), (2041, 2037, 2038, 2042), (2042, 2038, 2039, 2043), (2043, 2039, 2036, 2040), (2036, 2039, 2038, 2037), (2043, 2040, 2041, 2042), (2048, 2044, 2045, 2049), (2049, 2045, 2046, 2050), (2050, 2046, 2047, 2051), (2051, 2047, 2044, 2048), (2044, 2047, 2046, 2045), (2051, 2048, 2049, 2050), (2056, 2052, 2053, 2057), (2057, 2053, 2054, 2058), (2058, 2054, 2055, 2059), (2059, 2055, 2052, 2056), (2052, 2055, 2054, 2053), (2059, 2056, 2057, 2058), (2064, 2060, 2061, 2065), (2065, 2061, 2062, 2066), (2066, 2062, 2063, 2067), (2067, 2063, 2060, 2064), (2060, 2063, 2062, 2061), (2067, 2064, 2065, 2066), (2072, 2068, 2069, 2073), (2073, 2069, 2070, 2074), (2074, 2070, 2071, 2075), (2075, 2071, 2068, 2072), (2068, 2071, 2070, 2069), (2075, 2072, 2073, 2074), (2080, 2076, 2077, 2081), (2081, 2077, 2078, 2082), (2082, 2078, 2079, 2083), (2083, 2079, 2076, 2080), (2076, 2079, 2078, 2077), (2083, 2080, 2081, 2082), (2088, 2084, 2085, 2089), (2089, 2085, 2086, 2090), (2090, 2086, 2087, 2091), (2091, 2087, 2084, 2088), (2084, 2087, 2086, 2085), (2091, 2088, 2089, 2090), (2096, 2092, 2093, 2097), (2097, 2093, 2094, 2098), (2098, 2094, 2095, 2099), (2099, 2095, 2092, 2096), (2092, 2095, 2094, 2093), (2099, 2096, 2097, 2098), (2104, 2100, 2101, 2105), (2105, 2101, 2102, 2106), (2106, 2102, 2103, 2107), (2107, 2103, 2100, 2104), (2100, 2103, 2102, 2101), (2107, 2104, 2105, 2106), (2108, 2110, 2111, 2109), (2110, 2112, 2113, 2111), (2112, 2114, 2115, 2113), (2114, 2116, 2117, 2115), (2116, 2118, 2119, 2117), (2118, 2120, 2121, 2119), (2120, 2122, 2123, 2121), (2122, 2124, 2125, 2123), (2124, 2126, 2127, 2125), (2126, 2128, 2129, 2127), (2111, 2113, 2115, 2117, 2119, 2121, 2123, 2125, 2127, 2129, 2131, 2109), (2130, 2108, 2109, 2131), (2128, 2130, 2131, 2129), (2130, 2191, 2180, 2108), (2132, 2134, 2135, 2133), (2134, 2136, 2137, 2135), (2136, 2138, 2139, 2137), (2138, 2140, 2141, 2139), (2140, 2142, 2143, 2141), (2142, 2144, 2145, 2143), (2144, 2146, 2147, 2145), (2146, 2148, 2149, 2147), (2148, 2150, 2151, 2149), (2150, 2152, 2153, 2151), (2135, 2137, 2139, 2141, 2143, 2145, 2147, 2149, 2151, 2153, 2155, 2133), (2154, 2132, 2133, 2155), (2152, 2154, 2155, 2153), (2154, 2203, 2192, 2132), (2156, 2158, 2159, 2157), (2158, 2160, 2161, 2159), (2160, 2162, 2163, 2161), (2162, 2164, 2165, 2163), (2164, 2166, 2167, 2165), (2166, 2168, 2169, 2167), (2168, 2170, 2171, 2169), (2170, 2172, 2173, 2171), (2172, 2174, 2175, 2173), (2174, 2176, 2177, 2175), (2159, 2161, 2163, 2165, 2167, 2169, 2171, 2173, 2175, 2177, 2179, 2157), (2178, 2156, 2157, 2179), (2176, 2178, 2179, 2177), (2178, 2215, 2204, 2156), (2180, 2191, 2190, 2189, 2188, 2187, 2186, 2185, 2184, 2183, 2182, 2181), (2128, 2190, 2191, 2130), (2126, 2189, 2190, 2128), (2124, 2188, 2189, 2126), (2122, 2187, 2188, 2124), (2120, 2186, 2187, 2122), (2118, 2185, 2186, 2120), (2116, 2184, 2185, 2118), (2114, 2183, 2184, 2116), (2112, 2182, 2183, 2114), (2110, 2181, 2182, 2112), (2108, 2180, 2181, 2110), (2192, 2203, 2202, 2201, 2200, 2199, 2198, 2197, 2196, 2195, 2194, 2193), (2152, 2202, 2203, 2154), (2150, 2201, 2202, 2152), (2148, 2200, 2201, 2150), (2146, 2199, 2200, 2148), (2144, 2198, 2199, 2146), (2142, 2197, 2198, 2144), (2140, 2196, 2197, 2142), (2138, 2195, 2196, 2140), (2136, 2194, 2195, 2138), (2134, 2193, 2194, 2136), (2132, 2192, 2193, 2134), (2204, 2215, 2214, 2213, 2212, 2211, 2210, 2209, 2208, 2207, 2206, 2205), (2176, 2214, 2215, 2178), (2174, 2213, 2214, 2176), (2172, 2212, 2213, 2174), (2170, 2211, 2212, 2172), (2168, 2210, 2211, 2170), (2166, 2209, 2210, 2168), (2164, 2208, 2209, 2166), (2162, 2207, 2208, 2164), (2160, 2206, 2207, 2162), (2158, 2205, 2206, 2160), (2156, 2204, 2205, 2158)])
me_cube.materials.append(mat_material)
me_cube.use_remesh_preserve_volume = False
me_cube.use_remesh_preserve_attributes = False
me_cube.use_mirror_vertex_groups = False
me_cube.update()

# ---- objects
ob_cube = bpy.data.objects.new('Cube', me_cube)
ob_lamp = bpy.data.objects.new('Lamp', light_lamp)
ob_camera = bpy.data.objects.new('Camera', cam_camera)

# ---- transforms, parenting, visibility, modifiers, constraints
ob_cube.location = (0.0, 0.0, 0.0)
ob_cube.scale = (1.44, 2.784, 1.0)
ob_cube.lock_rotations_4d = False
ob_cube.empty_display_type = 'ARROWS'
ob_cube.lineart.crease_threshold = 0.0
ob_lamp.location = (5.081, 1.005, 5.904)
ob_lamp.rotation_euler = (0.6503, 0.05522, 1.866)
ob_lamp.scale = (1.044, 1.28, 1.159)
ob_lamp.lock_rotations_4d = False
ob_lamp.empty_display_type = 'ARROWS'
ob_lamp.color = (0.0, 0.0, 0.0, 0.0)
ob_lamp.lineart.crease_threshold = 0.0
ob_camera.location = (9.983, -6.508, 5.344)
ob_camera.rotation_euler = (1.109, 0.01082, 0.8149)
ob_camera.scale = (1.227, 1.053, 1.208)
ob_camera.lock_rotations_4d = False
ob_camera.empty_display_type = 'ARROWS'
ob_camera.color = (0.0, 0.0, 0.0, 0.0)
ob_camera.display_type = 'WIRE'
ob_camera.lineart.crease_threshold = 0.0

# ---- collection membership
col_collection_1.objects.link(ob_cube)
col_collection_1.objects.link(ob_lamp)
col_collection_1.objects.link(ob_camera)

# ---- scene / render settings (as saved in the file)
scene.camera = ob_camera
scene.frame_start = 1; scene.frame_end = 250; scene.frame_set(1)
scene.render.engine = 'BLENDER_EEVEE_NEXT'
scene.render.resolution_percentage = 50
scene.render.dither_intensity = 0.0
scene.cycles.use_denoising = False
scene.cycles.samples = 10
scene.cycles.sampling_pattern = 'TABULATED_SOBOL'
scene.cycles.light_sampling_threshold = 0.0
scene.cycles.use_adaptive_sampling = False
scene.cycles.use_light_tree = False
scene.cycles.blur_glossy = 0.0
scene.cycles.pixel_filter_type = 'GAUSSIAN'
scene.cycles.sample_clamp_indirect = 0.0
scene.view_settings.view_transform = 'Standard'
bpy.context.view_layer.update()
